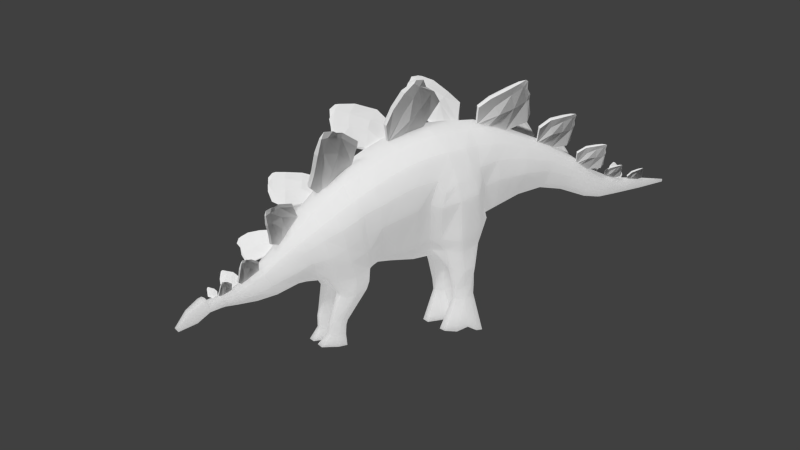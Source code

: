 # Source: stegosaurous.blend  (saved by Blender 2.69.0; exported with 4.5.12 LTS)
import bpy
from mathutils import Matrix  # noqa: F401  (used for matrix-valued properties, if any)

bpy.ops.wm.read_factory_settings(use_empty=True)
scene = bpy.context.scene
scene.name = 'Scene'

# ---- collections
col_collection_1 = bpy.data.collections.new('Collection 1'); scene.collection.children.link(col_collection_1)
col_collection_2 = bpy.data.collections.new('Collection 2'); scene.collection.children.link(col_collection_2)
col_collection_3 = bpy.data.collections.new('Collection 3'); scene.collection.children.link(col_collection_3)
col_collection_3.hide_render = True
col_collection_3.hide_viewport = True

# ---- materials (node trees are filled in below, after node groups)
mat_shiny = bpy.data.materials.new('Shiny')
mat_shiny.alpha_threshold = 0.0
mat_shiny.diffuse_color = (1.0, 0.8782, 0.5668, 1.0)
mat_shiny.roughness = 0.5
mat_shiny.specular_intensity = 0.672
mat_shiny.line_color = (0.0, 0.0, 0.0, 1.0)

# ---- material node trees
mat_shiny.use_nodes = True; mat_shiny.node_tree.nodes.clear()
_N = mat_shiny.node_tree.nodes; _L = mat_shiny.node_tree.links
n0 = _N.new('ShaderNodeOutputMaterial'); n0.name = 'Material Output'; n0.location = (300, 300)
n1 = _N.new('ShaderNodeMixShader'); n1.name = 'Mix Shader'; n1.location = (110, 300)
n2 = _N.new('ShaderNodeSubsurfaceScattering'); n2.name = 'Subsurface Scattering'; n2.location = (-90, 300)
n2.inputs[1].default_value = 1.0
n2.inputs[2].default_value = (1.0, 1.0, 1.0)
n3 = _N.new('ShaderNodeEmission'); n3.name = 'Emission'; n3.location = (-80, 300)
n3.inputs[0].default_value = (0.8, 0.8, 0.8, 1.0)
_L.new(n1.outputs[0], n0.inputs[0])
_L.new(n2.outputs[0], n1.inputs[1])
_L.new(n3.outputs[0], n1.inputs[2])
n0.is_active_output = True

# ---- world
world_world = bpy.data.worlds.new('World'); scene.world = world_world
world_world.color = (0.05088, 0.05088, 0.05088)
world_world.use_sun_shadow = False
world_world.sun_shadow_jitter_overblur = 0.0
world_world.cycles.sampling_method = 'MANUAL'
world_world.cycles.sample_map_resolution = 256

# ---- cameras
cam_camera = bpy.data.cameras.new('Camera')
cam_camera.clip_end = 100.0
cam_camera.lens = 35.0
cam_camera.sensor_width = 32.0
cam_camera.sensor_height = 18.0
cam_camera.ortho_scale = 7.314
cam_camera.dof.focus_distance = 0.0

# ---- meshes
me_cube_002 = bpy.data.meshes.new('Cube.002')
me_cube_002.from_pydata([(0.2961, 2.62, 0.1679), (0.1162, -3.319, -1.3), (0.3717, 2.601, 1.129), (0.07881, -3.237, -1.478), (0.0, 2.598, 1.409), (0.0, 2.623, 0.09427), (0.0, -3.214, -1.526), (0.0, -3.352, -1.228), (0.78, -1.425, 0.2944), (0.5555, -0.8889, -0.9726), (0.0, -0.8319, -1.051), (0.0, -1.553, 0.5709), (0.0, 0.4466, 1.593), (0.2274, 4.065, 0.5763), (0.7795, 0.5464, 1.128), (0.1509, 5.102, 0.2124), (0.0, -3.132, -1.097), (0.0, -2.843, -1.502), (0.1206, -2.898, -1.433), (0.1508, -3.092, -1.173), (0.2048, -2.8, -0.967), (0.1714, -2.537, -1.354), (0.0, -2.468, -1.428), (0.0, -2.853, -0.8932), (0.0, -2.503, -0.526), (0.0, -2.056, -1.268), (0.2786, -2.117, -1.134), (0.3782, -2.466, -0.6019), (0.1266, -3.744, -1.561), (0.544, 1.731, 1.21), (0.0, -3.214, -1.526), (0.1267, -3.757, -1.461), (0.1033, -3.521, -1.353), (0.08163, -3.46, -1.494), (0.0, -3.432, -1.534), (0.0, -3.535, -1.303), (0.0, -3.729, -1.585), (0.0, -3.754, -1.399), (0.1273, -3.888, -1.367), (0.1421, -3.815, -1.345), (0.0, -3.879, -1.355), (0.0, -3.802, -1.33), (0.04274, -4.273, -1.866), (0.0, -4.272, -1.871), (0.04337, -4.315, -1.816), (0.0, -4.314, -1.821), (0.08855, -3.953, -1.74), (0.0, -4.123, -1.54), (0.08918, -4.115, -1.537), (0.0, -3.961, -1.743), (0.0, 6.908, 0.1492), (0.0, 6.91, 0.2003), (0.0, 6.908, 0.202), (0.0, 6.907, 0.1436), (0.0, -1.395, -1.214), (0.6687, -1.948, -0.1047), (0.5222, -1.503, -1.173), (0.0, -2.068, 0.1208), (0.0, 0.8754, 1.628), (0.3196, 3.39, 0.7817), (0.7152, 0.9954, 1.183), (0.1088, 5.491, 0.1636), (0.0, -0.7943, 1.126), (0.8114, -0.6538, 0.7411), (0.4359, -0.245, -0.8025), (0.0, -0.1565, -1.023), (0.3876, 1.711, -0.07893), (0.5916, 1.337, 1.21), (0.0, 1.669, -0.3519), (0.0, 1.252, 1.631), (0.163, 3.96, 0.2088), (0.0, 3.925, 0.1398), (0.1985, 4.112, 0.6981), (0.0, 4.149, 0.8425), (0.0, 4.597, -0.04943), (0.0, 4.765, 0.5131), (0.1569, 4.733, 0.4099), (0.1486, 4.615, 0.007849), (0.0, 3.446, 1.159), (0.255, 3.417, 0.9527), (0.2047, 3.339, 0.301), (0.0, 3.299, 0.2129), (0.0, 5.482, -0.03595), (0.0799, 5.487, 0.007239), (0.0, 5.501, 0.3057), (0.09936, 5.491, 0.2214), (0.0, 4.991, -0.09082), (0.1318, 5.138, 0.3045), (0.0, 5.171, 0.3773), (0.1152, 5.018, -0.04222), (0.5121, 2.609, 0.6016), (0.1616, -3.271, -1.402), (0.8113, -1.186, -0.3306), (0.1953, -2.978, -1.338), (0.2353, -2.652, -1.202), (0.4417, -2.25, -0.9341), (0.8339, -0.433, -0.04311), (0.2344, 4.021, 0.4163), (0.6994, -1.753, -0.679), (0.0, 6.91, 0.1642), (0.0, 6.907, 0.1739), (0.6126, 1.552, 0.4156), (0.1759, 4.665, 0.1886), (0.3163, 3.372, 0.5809), (0.1044, 5.49, 0.09489), (0.1468, 5.071, 0.1135), (0.1075, -3.48, -1.452), (0.378, 1.976, -0.04473), (0.1267, -3.747, -1.527), (0.0, 1.925, -0.1803), (0.0, 1.602, 1.641), (0.6234, 1.876, 0.5235), (0.3355, 2.31, 0.06563), (0.4486, 2.138, 1.196), (0.0, 2.287, -0.0378), (0.0, 2.074, 1.56), (0.5656, 2.227, 0.5558), (0.2188, -2.727, -1.08), (0.407, -2.368, -0.7525), (0.9141, -0.5324, 0.4001), (0.8176, -0.7876, -0.1729), (0.8072, -0.2683, 0.9106), (0.0, 0.3576, -1.047), (0.0, -0.3336, 1.355), (0.1709, -3.045, -1.25), (0.1781, 4.699, 0.3135), (0.1052, -3.502, -1.398), (0.1267, -3.753, -1.491), (0.4368, 0.1516, -0.7023), (0.4, 0.4828, -0.5868), (0.0, 0.7899, -1.0), (0.0, 0.03545, 1.493), (0.7966, 0.1199, 1.038), (0.0, 1.669, -0.3519), (0.0, -1.143, 0.9091), (0.5539, 2.175, 0.9152), (0.8892, 0.2873, 0.6239), (0.9057, -0.1737, 0.5391), (0.7198, -1.878, -0.3285), (0.0, 1.416, -0.7479), (0.7337, 0.2447, 0.1566), (0.0, 1.058, -0.9047), (0.8232, -1.006, 0.5674), (0.423, -0.5704, -0.8423), (0.0, -0.4797, -1.022), (0.8288, -0.05861, 0.08246), (0.6319, 1.803, 0.9084), (0.0, 6.911, 0.1846), (0.0, 6.908, 0.1893), (0.785, 1.281, 0.7965), (0.8225, 1.048, 0.8923), (0.8651, 0.62, 0.8544), (0.8796, -1.309, 0.02251), (0.1368, -3.297, -1.346), (0.4769, 2.624, 0.8947), (0.9112, -0.8936, 0.2332), (0.2404, 2.615, 1.284), (0.1425, 2.615, 0.105), (0.03668, -3.225, -1.503), (0.06413, -3.337, -1.244), (0.1912, -0.8684, -1.008), (0.4576, -1.496, 0.5028), (0.4182, 0.4891, 1.408), (0.08914, -3.107, -1.109), (0.05615, -2.869, -1.47), (0.07977, -2.5, -1.393), (0.1066, -2.836, -0.9215), (0.2072, -2.499, -0.5598), (0.1296, -2.084, -1.206), (0.3191, 1.673, 1.472), (0.1634, 1.971, -0.1285), (0.08024, -3.746, -1.397), (0.03799, -3.445, -1.516), (0.05849, -3.53, -1.316), (0.05893, -3.736, -1.574), (0.06611, -3.808, -1.337), (0.05923, -3.883, -1.36), (0.01989, -4.273, -1.869), (0.02019, -4.315, -1.819), (0.0415, -4.119, -1.538), (0.04121, -3.957, -1.741), (0.4279, -0.7176, 0.9676), (0.2148, -0.1934, -0.937), (0.1743, -1.442, -1.203), (0.3968, -2.002, 0.07843), (0.0, 6.909, 0.1996), (0.3422, 1.286, 1.48), (0.1979, 1.699, -0.2515), (0.3881, 0.921, 1.458), (0.1305, 4.136, 0.7762), (0.07467, 3.947, 0.1582), (0.04062, 5.484, -0.03295), (0.09032, 5.157, 0.3494), (0.1017, 4.752, 0.4675), (0.07475, 4.601, -0.03288), (0.0, 6.908, 0.1462), (0.09868, 3.312, 0.2283), (0.1681, 3.428, 1.072), (0.07378, 5.498, 0.2688), (0.05704, 5.002, -0.07846), (0.0, 6.909, 0.173), (0.03668, -3.225, -1.503), (0.1426, 2.301, -0.003146), (0.2763, 2.093, 1.416), (0.2115, -0.5195, -0.9622), (0.4315, -1.057, 0.7677), (0.103, 0.7211, -0.8753), (0.2431, 0.2757, -0.9132), (0.4253, 0.071, 1.296), (0.132, 1.396, -0.7), (0.1309, 1.022, -0.8609), (0.4263, -0.2884, 1.169), (0.0, 6.909, 0.1884), (0.103, 0.7211, -0.8753), (0.103, 0.7211, -0.8753), (1.0, 0.7477, 0.232), (0.7365, 1.427, 0.3577), (0.9574, 1.166, 0.342), (0.9443, 0.4429, 0.3869), (0.5643, 1.544, -0.1776), (0.8721, 0.4124, 0.1003), (0.8364, 1.307, 0.576), (0.8836, 1.086, 0.6484), (0.969, 0.6769, 0.5557), (0.7543, 1.391, -0.381), (0.4666, 1.714, -0.2361), (0.431, 0.8185, -0.8205), (0.6434, 1.417, -0.6814), (0.4971, 0.6534, -0.582), (0.8055, 0.9302, -0.5912), (0.7137, 1.029, -0.8354), (0.132, 1.396, -0.7), (0.1309, 1.022, -0.8609), (0.103, 0.7211, -0.8753), (0.431, 0.8185, -0.8205), (0.6434, 1.417, -0.6814), (0.132, 1.396, -0.7), (0.1309, 1.022, -0.8609), (0.103, 0.7211, -0.8753), (0.431, 0.8185, -0.8205), (0.6434, 1.417, -0.6814), (0.5265, -0.9296, -1.362), (0.2268, 1.48, -1.741), (0.2262, 1.274, -1.829), (0.2875, 1.11, -1.844), (0.4164, 1.112, -1.84), (0.4695, 1.483, -1.739), (0.5079, 1.276, -1.83), (0.1027, 1.633, -2.462), (0.04847, 1.322, -2.385), (0.2263, 0.8902, -2.468), (0.4084, 0.8929, -2.461), (0.6255, 1.635, -2.467), (0.5733, 1.322, -2.384), (0.2869, 1.085, -1.625), (0.2305, 1.228, -1.624), (0.4916, 1.23, -1.623), (0.424, 1.082, -1.625), (0.4677, 1.484, -1.516), (0.2818, 1.469, -1.52), (0.2705, 1.007, -1.235), (0.6332, 1.15, -1.23), (0.453, 1.478, -1.128), (0.1966, 1.491, -1.122), (0.1957, 1.216, -1.222), (0.4427, 0.9773, -1.233), (0.0, 0.7263, 1.615), (0.7375, 0.8393, 1.164), (0.0, 1.291, -0.8024), (0.82, 0.9069, 0.9046), (0.3986, 0.7708, 1.441), (0.1316, 1.266, -0.7559), (0.9722, 1.021, 0.3038), (0.9133, 0.9441, 0.6162), (0.6681, 1.282, -0.7345), (0.7721, 1.23, -0.4512), (0.1316, 1.266, -0.7559), (0.6681, 1.282, -0.7345), (0.1316, 1.266, -0.7559), (0.6681, 1.282, -0.7345), (0.2266, 1.408, -1.771), (0.5076, 1.409, -1.772), (0.1024, 1.495, -2.462), (0.6258, 1.496, -2.465), (0.5368, 1.389, -1.553), (0.2309, 1.385, -1.556), (0.6336, 1.378, -1.163), (0.1963, 1.395, -1.157), (0.5203, 1.105, -2.471), (0.4527, 1.194, -1.836), (0.1649, 1.156, -2.445), (0.2543, 1.199, -1.836), (0.6152, -1.191, -1.092), (0.0, -1.113, -1.15), (0.0, -1.817, 0.3579), (0.734, -1.683, 0.1062), (0.7736, -1.468, -0.5128), (0.8453, -1.592, -0.153), (0.4288, -1.743, 0.3057), (0.1824, -1.155, -1.13), (0.0, -2.292, -0.2119), (0.5193, -2.215, -0.3604), (0.0, -1.746, -1.228), (0.3249, -1.834, -1.1), (0.5429, -2.01, -0.7793), (0.5579, -2.13, -0.5466), (0.2993, -2.258, -0.2498), (0.1512, -1.774, -1.205), (0.6318, -1.639, -0.8894), (0.6566, -0.699, -0.446), (0.7141, -1.035, -0.6185), (0.4285, -1.918, -0.9475), (0.717, -1.35, -0.7838), (0.0, -2.174, -0.0376), (0.5976, -2.075, -0.2264), (0.0, -1.565, -1.235), (0.4481, -1.661, -1.138), (0.6249, -1.876, -0.7268), (0.6525, -1.998, -0.4323), (0.3503, -2.124, -0.07786), (0.1631, -1.601, -1.204), (0.5363, -1.77, -0.9278), (0.0, -1.474, 0.6451), (0.7952, -1.323, 0.3696), (0.5324, -0.8301, -0.9339), (0.0, -0.7759, -1.015), (0.7717, -1.085, -0.3143), (0.8764, -1.211, 0.09061), (0.4256, -1.398, 0.58), (0.2017, -0.8033, -0.9793), (0.6806, -0.9652, -0.6157), (0.4627, -1.297, -1.498), (0.2449, -0.9136, -1.319), (0.1944, -1.249, -1.453), (0.5483, -1.165, -1.464), (0.2146, -1.137, -1.409), (0.4135, -1.42, -1.457), (0.1859, -1.374, -1.452), (0.3491, -1.216, -1.963), (0.3359, -1.46, -1.963), (0.2119, -1.213, -1.944), (0.2041, -1.442, -1.948), (0.3686, -1.339, -1.978), (0.2057, -1.33, -1.954), (0.3163, -1.51, -1.919), (0.2044, -1.509, -1.924), (0.3129, -1.23, -2.248), (0.296, -1.481, -2.245), (0.1757, -1.231, -2.246), (0.1644, -1.481, -2.246), (0.3305, -1.373, -2.268), (0.1677, -1.369, -2.267), (0.2755, -1.538, -2.235), (0.1638, -1.54, -2.231), (0.3308, -1.206, -2.461), (0.3033, -1.567, -2.459), (0.1073, -1.206, -2.46), (0.08892, -1.56, -2.452), (0.3595, -1.392, -2.461), (0.09427, -1.391, -2.459), (0.2699, -1.697, -2.457), (0.08791, -1.699, -2.452), (0.19, -1.536, -2.027), (0.3019, -1.535, -2.025), (0.1901, -1.471, -2.047), (0.3218, -1.483, -2.057), (0.1923, -1.36, -2.059), (0.1991, -1.235, -2.044), (0.3551, -1.367, -2.074), (0.3363, -1.237, -2.058), (0.1786, -1.447, -1.372), (0.4247, -1.497, -1.354), (0.188, -1.311, -1.373), (0.4818, -1.363, -1.393), (0.2043, -1.142, -1.319), (0.2276, -0.8621, -1.194), (0.5699, -1.174, -1.344), (0.5358, -0.8878, -1.221), (0.03907, 6.231, 0.07271), (0.0, 6.228, 0.04617), (0.0, 6.238, 0.2645), (0.04954, 6.235, 0.2182), (0.05224, 6.233, 0.1287), (0.05461, 6.235, 0.1778), (0.01794, 6.229, 0.04932), (0.03577, 6.237, 0.2432)], [], [(97, 70, 77, 102), (163, 16, 7, 159), (202, 157, 0, 112), (124, 19, 1, 153), (203, 156, 4, 115), (330, 310, 9, 324), (166, 23, 16, 163), (208, 162, 12, 131), (165, 21, 18, 164), (164, 18, 3, 158), (168, 26, 21, 165), (167, 24, 23, 166), (117, 20, 19, 124), (306, 300, 24, 167), (307, 303, 26, 168), (118, 27, 20, 117), (305, 301, 27, 118), (179, 47, 45, 178), (175, 41, 40, 176), (172, 33, 28, 174), (173, 35, 37, 171), (159, 7, 35, 173), (33, 106, 108, 28), (171, 37, 41, 175), (116, 111, 107, 112), (126, 153, 1, 32), (28, 108, 127, 31, 39, 38), (177, 42, 44, 178), (46, 48, 44, 42), (180, 46, 42, 177), (176, 40, 47, 179), (28, 38, 48, 46), (174, 28, 46, 180), (205, 181, 62, 134), (298, 294, 57, 184), (204, 182, 64, 143), (111, 101, 66, 107), (373, 371, 336, 331), (297, 295, 55, 138), (145, 96, 64, 128), (188, 186, 69, 58), (270, 188, 58, 266), (196, 81, 71, 190), (189, 72, 76, 193), (103, 80, 70, 97), (197, 79, 72, 189), (190, 71, 74, 194), (384, 379, 53, 195), (199, 86, 82, 191), (156, 2, 79, 197), (382, 378, 50, 99), (90, 0, 80, 103), (157, 5, 81, 196), (200, 99, 50, 195), (385, 381, 51, 185), (192, 87, 85, 198), (105, 89, 83, 104), (193, 76, 87, 192), (102, 77, 89, 105), (194, 74, 86, 199), (13, 97, 102, 125), (18, 93, 91, 3), (327, 152, 92, 326), (21, 94, 93, 18), (26, 95, 94, 21), (303, 311, 304, 95, 26), (146, 149, 101, 111), (292, 312, 308, 56), (137, 119, 96, 145), (59, 103, 97, 13), (383, 382, 99, 147), (154, 90, 103, 59), (212, 147, 99, 200), (15, 105, 104, 61), (125, 102, 105, 15), (135, 146, 111, 116), (126, 32, 31, 127), (91, 106, 33, 3), (6, 158, 3, 201, 30), (201, 3, 33, 172), (186, 169, 110, 69), (187, 170, 107, 66), (170, 202, 112, 107), (169, 203, 115, 110), (90, 116, 112, 0), (154, 135, 116, 90), (96, 120, 309, 143, 64), (181, 211, 123, 62), (119, 155, 120, 96), (328, 205, 134, 322), (211, 208, 131, 123), (151, 136, 218, 223), (214, 210, 213), (207, 206, 129, 128), (140, 129, 228, 220), (182, 207, 128, 64), (129, 214, 213), (329, 204, 143, 324), (93, 124, 153, 91), (129, 206, 214), (94, 117, 124, 93), (95, 118, 117, 94), (304, 305, 118, 95), (106, 91, 153, 126), (296, 297, 138, 98), (72, 13, 125, 76), (323, 8, 152, 327), (267, 14, 151, 269), (29, 67, 149, 146), (121, 63, 119, 137), (67, 60, 150, 149), (79, 59, 13, 72), (381, 383, 147, 51), (2, 154, 59, 79), (185, 51, 147, 212), (87, 15, 61, 85), (76, 125, 15, 87), (113, 29, 146, 135), (106, 126, 127, 108), (2, 113, 135, 154), (63, 142, 155, 119), (14, 132, 136, 151), (132, 121, 137, 136), (19, 163, 159, 1), (114, 5, 157, 202), (113, 2, 156, 203), (20, 166, 163, 19), (132, 14, 162, 208), (22, 165, 164, 17), (17, 164, 158, 6), (25, 168, 165, 22), (27, 167, 166, 20), (301, 306, 167, 27), (302, 307, 168, 25), (48, 179, 178, 44), (39, 175, 176, 38), (34, 172, 174, 36), (32, 173, 171, 31), (1, 159, 173, 32), (31, 171, 175, 39), (43, 177, 178, 45), (49, 180, 177, 43), (38, 176, 179, 48), (36, 174, 180, 49), (142, 63, 181, 205), (295, 298, 184, 55), (144, 65, 182, 204), (293, 299, 183, 54), (60, 67, 186, 188), (267, 60, 188, 270), (80, 196, 190, 70), (73, 189, 193, 75), (78, 197, 189, 73), (70, 190, 194, 77), (378, 384, 195, 50), (89, 199, 191, 83), (4, 156, 197, 78), (0, 157, 196, 80), (100, 200, 195, 53), (380, 385, 185, 52), (88, 192, 198, 84), (75, 193, 192, 88), (77, 194, 199, 89), (148, 212, 200, 100), (30, 201, 172, 34), (67, 29, 169, 186), (68, 109, 170, 187), (109, 114, 202, 170), (29, 113, 203, 169), (63, 121, 211, 181), (323, 142, 205, 328), (121, 132, 208, 211), (65, 122, 207, 182), (268, 139, 209, 271), (325, 144, 204, 329), (130, 141, 210, 206), (52, 185, 212, 148), (139, 133, 187, 209), (149, 150, 222, 221), (122, 130, 206, 207), (68, 187, 133), (206, 210, 214), (272, 215, 229, 275), (129, 213, 226, 228), (273, 223, 215, 272), (221, 222, 217, 216), (226, 230, 229, 228), (274, 227, 224, 275), (216, 217, 224, 219), (227, 225, 219, 224), (269, 151, 223, 273), (209, 187, 225, 227), (66, 101, 216, 219), (101, 149, 221, 216), (223, 218, 220, 215), (136, 137, 145, 140), (140, 145, 128, 129), (136, 140, 220, 218), (215, 220, 228, 229), (213, 210, 232, 233), (187, 66, 225), (66, 219, 225), (233, 232, 237, 238), (209, 227, 235, 231), (271, 209, 231, 276), (226, 213, 233, 234), (256, 257, 245, 289, 247), (254, 255, 243, 291, 244), (231, 235, 240, 236), (276, 231, 236, 278), (234, 233, 238, 239), (247, 289, 288, 253), (244, 291, 290, 250), (284, 256, 247, 281), (259, 258, 246, 242), (285, 259, 242, 280), (257, 254, 244, 245), (250, 290, 249, 253, 288, 251), (282, 248, 252, 283), (281, 247, 253, 283), (242, 246, 252, 248), (280, 242, 248, 282), (245, 244, 250, 251), (261, 265, 257, 256), (260, 264, 255, 254), (286, 261, 256, 284), (263, 262, 258, 259), (287, 263, 259, 285), (265, 260, 254, 257), (374, 375, 332, 335), (238, 237, 264, 260), (331, 336, 344, 339), (236, 240, 262, 263), (278, 236, 263, 287), (239, 238, 260, 265), (162, 270, 266, 12), (60, 267, 269, 150), (14, 267, 270, 162), (141, 268, 271, 210), (217, 272, 275, 224), (222, 273, 272, 217), (230, 274, 275, 229), (150, 269, 273, 222), (227, 274, 277, 235), (210, 271, 276, 232), (235, 277, 279, 240), (232, 276, 278, 237), (258, 284, 281, 246), (255, 285, 280, 243), (249, 282, 283, 253), (246, 281, 283, 252), (243, 280, 282, 249), (262, 286, 284, 258), (264, 287, 285, 255), (240, 279, 286, 262), (237, 278, 287, 264), (289, 245, 251, 288), (291, 243, 249, 290), (161, 11, 294, 298), (370, 372, 333, 337), (152, 8, 295, 297), (9, 310, 312, 292), (92, 152, 297, 296), (8, 161, 298, 295), (10, 160, 299, 293), (319, 313, 300, 306), (320, 316, 303, 307), (318, 314, 301, 305), (316, 321, 311, 303), (317, 318, 305, 304), (314, 319, 306, 301), (315, 320, 307, 302), (326, 92, 310, 330), (312, 296, 98, 308), (310, 92, 296, 312), (321, 317, 304, 311), (184, 57, 313, 319), (371, 370, 337, 336), (138, 55, 314, 318), (56, 308, 321, 316), (98, 138, 318, 317), (55, 184, 319, 314), (54, 183, 320, 315), (308, 98, 317, 321), (309, 330, 324, 143), (155, 327, 326, 120), (161, 328, 322, 11), (160, 329, 324, 9), (142, 323, 327, 155), (8, 323, 328, 161), (10, 325, 329, 160), (120, 326, 330, 309), (230, 226, 234), (337, 333, 341, 345), (274, 230, 277), (336, 337, 345, 344), (230, 239, 265, 261), (279, 230, 261, 286), (230, 234, 239), (277, 230, 279), (376, 373, 331, 334), (372, 374, 335, 333), (377, 376, 334, 241), (375, 377, 241, 332), (365, 363, 352, 347), (362, 364, 349, 353), (363, 362, 353, 352), (335, 332, 340, 343), (334, 331, 339, 342), (332, 241, 338, 340), (241, 334, 342, 338), (333, 335, 343, 341), (347, 352, 360, 355), (353, 349, 357, 361), (352, 353, 361, 360), (366, 367, 348, 351), (368, 365, 347, 350), (367, 369, 346, 348), (369, 368, 350, 346), (364, 366, 351, 349), (357, 355, 360, 361), (356, 354, 358, 359), (359, 358, 355, 357), (351, 348, 356, 359), (350, 347, 355, 358), (348, 346, 354, 356), (346, 350, 358, 354), (349, 351, 359, 357), (339, 344, 363, 365), (345, 341, 364, 362), (344, 345, 362, 363), (343, 340, 367, 366), (342, 339, 365, 368), (340, 338, 369, 367), (338, 342, 368, 369), (341, 343, 366, 364), (56, 316, 371, 373), (299, 160, 375, 374), (320, 183, 372, 370), (316, 320, 370, 371), (292, 56, 373, 376), (183, 299, 374, 372), (9, 292, 376, 377), (160, 9, 377, 375), (191, 82, 379, 384), (104, 83, 378, 382), (198, 85, 381, 385), (61, 104, 382, 383), (85, 61, 383, 381), (83, 191, 384, 378), (84, 198, 385, 380)])
me_cube_002.materials.append(mat_shiny)
me_cube_002.use_remesh_preserve_volume = False
me_cube_002.use_remesh_preserve_attributes = False
me_cube_002.use_mirror_vertex_groups = False
me_cube_002.update()
me_cube_022 = bpy.data.meshes.new('Cube.022')
me_cube_022.from_pydata([(0.0614, -0.6079, -0.3458), (0.06801, 0.2983, -0.5364), (0.09077, -0.3455, -0.6737), (0.1147, -0.6178, -0.3438), (-0.009867, -0.5747, 0.1476), (-0.04993, 0.4723, 0.439), (0.07074, -0.5743, 0.1481), (-0.07828, 0.1375, 0.3995), (0.05886, -0.344, -0.6589), (-0.005034, 0.1209, 0.4253), (0.1197, -0.3535, -0.666), (0.06069, -0.6764, -0.2766), (0.05792, -0.6815, -0.2456), (-0.04983, 0.5296, 0.3541), (-0.005427, 0.4294, -0.1211), (0.122, -0.6984, -0.2525), (0.1181, -0.6889, -0.2802), (-0.08168, 0.1771, 0.2619), (-0.07634, 0.1914, -0.1697), (0.0285, 0.1661, 0.2563), (0.0745, 0.1849, -0.05656), (-0.04915, 0.5318, 0.3565), (-0.07795, 0.3966, 0.4355), (0.05102, -0.4815, -0.5035), (0.002985, -0.2205, 0.3636), (-0.06951, -0.2218, 0.3627), (0.1128, -0.4833, -0.5058), (0.0701, -0.1874, 0.1511), (0.08996, -0.1554, -0.04571), (-0.06893, -0.1973, 0.1581), (-0.06952, -0.153, -0.17), (-0.03876, -0.2271, 0.3919), (-0.03878, -0.2271, 0.3919), (-0.03951, 0.1281, 0.4237), (-0.03955, 0.1281, 0.4237), (0.03115, -0.5846, 0.1675), (0.08888, -0.712, -0.2344), (0.0336, 0.2072, -0.6059), (-0.07453, 0.437, 0.3436), (-0.04051, 0.3873, -0.1082), (-0.03952, 0.1281, 0.4237), (0.0218, 0.4173, -0.1203), (-0.04814, 0.4008, 0.4435), (-0.04813, 0.4008, 0.4435), (0.07792, 0.208, -0.6047), (-0.02633, 0.4066, 0.437), (0.05836, 0.2144, -0.6317), (-0.006837, 0.3984, 0.341), (-0.03946, 0.5381, 0.1601), (-0.003194, 0.5431, 0.16), (-0.01567, 0.5409, 0.1833), (-0.01582, 0.5413, 0.1814)], [], [(39, 14, 1, 37), (28, 16, 3, 26), (16, 11, 0, 3), (9, 45, 43, 33), (30, 18, 8, 23), (23, 8, 2, 10, 26), (31, 34, 7, 25, 32), (17, 38, 39, 18), (5, 22, 42), (7, 22, 38, 17), (22, 5, 13, 38), (39, 38, 48, 14), (24, 6, 15, 27), (27, 15, 16, 28), (35, 4, 12, 36), (15, 36, 12, 11, 16), (25, 7, 17, 29), (29, 17, 18, 30), (5, 21, 13), (45, 9, 19, 47), (44, 10, 2, 46), (20, 28, 26, 10), (11, 30, 23, 0), (0, 23, 26, 3), (35, 32, 25, 4), (9, 24, 27, 19), (19, 27, 28, 20), (4, 25, 29, 12), (12, 29, 30, 11), (6, 24, 31, 32, 35), (24, 9, 33, 40, 34, 31), (37, 1, 46), (6, 35, 36, 15), (18, 39, 37, 8), (8, 37, 46, 2), (50, 14, 51), (45, 5, 43), (5, 45, 47, 21), (47, 19, 20, 41), (1, 44, 46), (22, 7, 34, 42), (14, 41, 44, 1), (47, 41, 14, 49), (41, 20, 10, 44), (50, 49, 14), (48, 51, 14), (21, 47, 49, 50), (38, 13, 51, 48), (21, 50, 51, 13)])
me_cube_022.use_remesh_preserve_volume = False
me_cube_022.use_remesh_preserve_attributes = False
me_cube_022.use_mirror_vertex_groups = False
me_cube_022.update()
me_cube_021 = bpy.data.meshes.new('Cube.021')
me_cube_021.from_pydata([(0.0614, -0.6079, -0.3458), (0.07976, 0.4671, -0.4728), (0.09077, -0.3455, -0.6737), (0.1147, -0.6178, -0.3438), (-0.009867, -0.5747, 0.1476), (-0.04993, 0.4723, 0.439), (0.07074, -0.5743, 0.1481), (-0.07828, 0.1375, 0.3995), (0.05886, -0.344, -0.6589), (-0.005034, 0.1209, 0.4253), (0.1197, -0.3535, -0.666), (0.06069, -0.6764, -0.2766), (0.05792, -0.6815, -0.2456), (-0.04983, 0.5296, 0.3541), (0.01846, 0.5455, -0.1492), (0.122, -0.6984, -0.2525), (0.1181, -0.6889, -0.2802), (-0.08168, 0.1771, 0.2619), (-0.07634, 0.1914, -0.1697), (0.0285, 0.1661, 0.2563), (0.0745, 0.1849, -0.05656), (-0.04915, 0.5318, 0.3565), (-0.07795, 0.3966, 0.4355), (0.05102, -0.4815, -0.5035), (0.002985, -0.2205, 0.3636), (-0.06951, -0.2218, 0.3627), (0.1128, -0.4833, -0.5058), (0.0701, -0.1874, 0.1511), (0.08996, -0.1554, -0.04571), (-0.06893, -0.1973, 0.1581), (-0.06952, -0.153, -0.17), (-0.03876, -0.2271, 0.3919), (-0.03878, -0.2271, 0.3919), (-0.03951, 0.1281, 0.4237), (-0.03955, 0.1281, 0.4237), (0.03115, -0.5846, 0.1675), (0.08888, -0.712, -0.2344), (0.04535, 0.376, -0.5423), (-0.07453, 0.437, 0.3436), (-0.01662, 0.5034, -0.1363), (-0.03952, 0.1281, 0.4237), (0.04568, 0.5334, -0.1484), (-0.04814, 0.4008, 0.4435), (-0.04813, 0.4008, 0.4435), (0.08967, 0.3767, -0.5411), (-0.02633, 0.4066, 0.437), (0.07011, 0.3831, -0.568), (-0.006837, 0.3984, 0.341), (-0.03946, 0.5381, 0.1601), (-0.003194, 0.5431, 0.16), (-0.01567, 0.5409, 0.1833), (-0.01582, 0.5413, 0.1814)], [], [(39, 14, 1, 37), (28, 16, 3, 26), (16, 11, 0, 3), (9, 45, 43, 33), (30, 18, 8, 23), (23, 8, 2, 10, 26), (31, 34, 7, 25, 32), (17, 38, 39, 18), (5, 22, 42), (7, 22, 38, 17), (22, 5, 13, 38), (39, 38, 48, 14), (24, 6, 15, 27), (27, 15, 16, 28), (35, 4, 12, 36), (15, 36, 12, 11, 16), (25, 7, 17, 29), (29, 17, 18, 30), (5, 21, 13), (45, 9, 19, 47), (44, 10, 2, 46), (20, 28, 26, 10), (11, 30, 23, 0), (0, 23, 26, 3), (35, 32, 25, 4), (9, 24, 27, 19), (19, 27, 28, 20), (4, 25, 29, 12), (12, 29, 30, 11), (6, 24, 31, 32, 35), (24, 9, 33, 40, 34, 31), (37, 1, 46), (6, 35, 36, 15), (18, 39, 37, 8), (8, 37, 46, 2), (50, 14, 51), (45, 5, 43), (5, 45, 47, 21), (47, 19, 20, 41), (1, 44, 46), (22, 7, 34, 42), (14, 41, 44, 1), (47, 41, 14, 49), (41, 20, 10, 44), (50, 49, 14), (48, 51, 14), (21, 47, 49, 50), (38, 13, 51, 48), (21, 50, 51, 13)])
me_cube_021.use_remesh_preserve_volume = False
me_cube_021.use_remesh_preserve_attributes = False
me_cube_021.use_mirror_vertex_groups = False
me_cube_021.update()
me_cube_020 = bpy.data.meshes.new('Cube.020')
me_cube_020.from_pydata([(0.0614, -0.6079, -0.3458), (0.07976, 0.4671, -0.4728), (0.09077, -0.3455, -0.6737), (0.1147, -0.6178, -0.3438), (-0.009867, -0.5747, 0.1476), (-0.04993, 0.4723, 0.439), (0.07074, -0.5743, 0.1481), (-0.07828, 0.1375, 0.3995), (0.05886, -0.344, -0.6589), (-0.005034, 0.1209, 0.4253), (0.1197, -0.3535, -0.666), (0.06069, -0.6764, -0.2766), (0.05792, -0.6815, -0.2456), (-0.04983, 0.5296, 0.3541), (0.01846, 0.5455, -0.1492), (0.122, -0.6984, -0.2525), (0.1181, -0.6889, -0.2802), (-0.08168, 0.1771, 0.2619), (-0.07634, 0.1914, -0.1697), (0.0285, 0.1661, 0.2563), (0.0745, 0.1849, -0.05656), (-0.04915, 0.5318, 0.3565), (-0.07795, 0.3966, 0.4355), (0.05102, -0.4815, -0.5035), (0.002985, -0.2205, 0.3636), (-0.06951, -0.2218, 0.3627), (0.1128, -0.4833, -0.5058), (0.0701, -0.1874, 0.1511), (0.08996, -0.1554, -0.04571), (-0.06893, -0.1973, 0.1581), (-0.06952, -0.153, -0.17), (-0.03876, -0.2271, 0.3919), (-0.03878, -0.2271, 0.3919), (-0.03951, 0.1281, 0.4237), (-0.03955, 0.1281, 0.4237), (0.03115, -0.5846, 0.1675), (0.08888, -0.712, -0.2344), (0.04535, 0.376, -0.5423), (-0.07453, 0.437, 0.3436), (-0.01662, 0.5034, -0.1363), (-0.03952, 0.1281, 0.4237), (0.04568, 0.5334, -0.1484), (-0.04814, 0.4008, 0.4435), (-0.04813, 0.4008, 0.4435), (0.08967, 0.3767, -0.5411), (-0.02633, 0.4066, 0.437), (0.07011, 0.3831, -0.568), (-0.006837, 0.3984, 0.341), (-0.03946, 0.5381, 0.1601), (-0.003194, 0.5431, 0.16), (-0.01567, 0.5409, 0.1833), (-0.01582, 0.5413, 0.1814)], [], [(39, 14, 1, 37), (28, 16, 3, 26), (16, 11, 0, 3), (9, 45, 43, 33), (30, 18, 8, 23), (23, 8, 2, 10, 26), (31, 34, 7, 25, 32), (17, 38, 39, 18), (5, 22, 42), (7, 22, 38, 17), (22, 5, 13, 38), (39, 38, 48, 14), (24, 6, 15, 27), (27, 15, 16, 28), (35, 4, 12, 36), (15, 36, 12, 11, 16), (25, 7, 17, 29), (29, 17, 18, 30), (5, 21, 13), (45, 9, 19, 47), (44, 10, 2, 46), (20, 28, 26, 10), (11, 30, 23, 0), (0, 23, 26, 3), (35, 32, 25, 4), (9, 24, 27, 19), (19, 27, 28, 20), (4, 25, 29, 12), (12, 29, 30, 11), (6, 24, 31, 32, 35), (24, 9, 33, 40, 34, 31), (37, 1, 46), (6, 35, 36, 15), (18, 39, 37, 8), (8, 37, 46, 2), (50, 14, 51), (45, 5, 43), (5, 45, 47, 21), (47, 19, 20, 41), (1, 44, 46), (22, 7, 34, 42), (14, 41, 44, 1), (47, 41, 14, 49), (41, 20, 10, 44), (50, 49, 14), (48, 51, 14), (21, 47, 49, 50), (38, 13, 51, 48), (21, 50, 51, 13)])
me_cube_020.use_remesh_preserve_volume = False
me_cube_020.use_remesh_preserve_attributes = False
me_cube_020.use_mirror_vertex_groups = False
me_cube_020.update()
me_cube_019 = bpy.data.meshes.new('Cube.019')
me_cube_019.from_pydata([(0.0614, -0.6079, -0.3458), (0.07976, 0.4671, -0.4728), (0.09077, -0.3455, -0.6737), (0.1147, -0.6178, -0.3438), (-0.009867, -0.5747, 0.1476), (-0.04993, 0.4723, 0.439), (0.07074, -0.5743, 0.1481), (-0.07828, 0.1375, 0.3995), (0.05886, -0.344, -0.6589), (-0.005034, 0.1209, 0.4253), (0.1197, -0.3535, -0.666), (0.06069, -0.6764, -0.2766), (0.05792, -0.6815, -0.2456), (-0.04983, 0.5296, 0.3541), (0.01846, 0.5455, -0.1492), (0.122, -0.6984, -0.2525), (0.1181, -0.6889, -0.2802), (-0.08168, 0.1771, 0.2619), (-0.07634, 0.1914, -0.1697), (0.0285, 0.1661, 0.2563), (0.0745, 0.1849, -0.05656), (-0.04915, 0.5318, 0.3565), (-0.07795, 0.3966, 0.4355), (0.05102, -0.4815, -0.5035), (0.002985, -0.2205, 0.3636), (-0.06951, -0.2218, 0.3627), (0.1128, -0.4833, -0.5058), (0.0701, -0.1874, 0.1511), (0.08996, -0.1554, -0.04571), (-0.06893, -0.1973, 0.1581), (-0.06952, -0.153, -0.17), (-0.03876, -0.2271, 0.3919), (-0.03878, -0.2271, 0.3919), (-0.03951, 0.1281, 0.4237), (-0.03955, 0.1281, 0.4237), (0.03115, -0.5846, 0.1675), (0.08888, -0.712, -0.2344), (0.04535, 0.376, -0.5423), (-0.07453, 0.437, 0.3436), (-0.01662, 0.5034, -0.1363), (-0.03952, 0.1281, 0.4237), (0.04568, 0.5334, -0.1484), (-0.04814, 0.4008, 0.4435), (-0.04813, 0.4008, 0.4435), (0.08967, 0.3767, -0.5411), (-0.02633, 0.4066, 0.437), (0.07011, 0.3831, -0.568), (-0.006837, 0.3984, 0.341), (-0.03946, 0.5381, 0.1601), (-0.003194, 0.5431, 0.16), (-0.01567, 0.5409, 0.1833), (-0.01582, 0.5413, 0.1814)], [], [(39, 14, 1, 37), (28, 16, 3, 26), (16, 11, 0, 3), (9, 45, 43, 33), (30, 18, 8, 23), (23, 8, 2, 10, 26), (31, 34, 7, 25, 32), (17, 38, 39, 18), (5, 22, 42), (7, 22, 38, 17), (22, 5, 13, 38), (39, 38, 48, 14), (24, 6, 15, 27), (27, 15, 16, 28), (35, 4, 12, 36), (15, 36, 12, 11, 16), (25, 7, 17, 29), (29, 17, 18, 30), (5, 21, 13), (45, 9, 19, 47), (44, 10, 2, 46), (20, 28, 26, 10), (11, 30, 23, 0), (0, 23, 26, 3), (35, 32, 25, 4), (9, 24, 27, 19), (19, 27, 28, 20), (4, 25, 29, 12), (12, 29, 30, 11), (6, 24, 31, 32, 35), (24, 9, 33, 40, 34, 31), (37, 1, 46), (6, 35, 36, 15), (18, 39, 37, 8), (8, 37, 46, 2), (50, 14, 51), (45, 5, 43), (5, 45, 47, 21), (47, 19, 20, 41), (1, 44, 46), (22, 7, 34, 42), (14, 41, 44, 1), (47, 41, 14, 49), (41, 20, 10, 44), (50, 49, 14), (48, 51, 14), (21, 47, 49, 50), (38, 13, 51, 48), (21, 50, 51, 13)])
me_cube_019.use_remesh_preserve_volume = False
me_cube_019.use_remesh_preserve_attributes = False
me_cube_019.use_mirror_vertex_groups = False
me_cube_019.update()
me_cube_018 = bpy.data.meshes.new('Cube.018')
me_cube_018.from_pydata([(0.05743, -0.5508, -0.3389), (0.04707, 0.4553, -0.2897), (0.07752, -0.2442, -0.6272), (0.1107, -0.5607, -0.3369), (-0.0336, -0.5235, 0.2649), (-0.04993, 0.4723, 0.439), (0.047, -0.5231, 0.2653), (-0.07828, 0.1375, 0.3995), (0.04561, -0.2427, -0.6124), (-0.005034, 0.1209, 0.4253), (0.1065, -0.2522, -0.6196), (0.05672, -0.6193, -0.2697), (0.05395, -0.6245, -0.2387), (-0.04983, 0.5296, 0.3541), (-0.0009932, 0.4906, -0.02777), (0.118, -0.6414, -0.2456), (0.1141, -0.6318, -0.2733), (-0.08168, 0.1771, 0.2619), (-0.06585, 0.1978, -0.04628), (0.0285, 0.1661, 0.2563), (0.0745, 0.1849, -0.05656), (-0.04915, 0.5318, 0.3565), (-0.07795, 0.3966, 0.4355), (0.04706, -0.4245, -0.4965), (0.009829, -0.2208, 0.326), (-0.06266, -0.2221, 0.3251), (0.1088, -0.4263, -0.4988), (0.0701, -0.1874, 0.1511), (0.08996, -0.1554, -0.04571), (-0.06893, -0.1973, 0.1581), (-0.05903, -0.1466, -0.04657), (-0.03192, -0.2273, 0.3543), (-0.03194, -0.2273, 0.3543), (-0.03951, 0.1281, 0.4237), (-0.03955, 0.1281, 0.4237), (0.007415, -0.5333, 0.2848), (0.08492, -0.6549, -0.2275), (0.01266, 0.3642, -0.3592), (-0.07453, 0.437, 0.3436), (-0.03607, 0.4485, -0.01487), (-0.03952, 0.1281, 0.4237), (0.02623, 0.4785, -0.02693), (-0.04814, 0.4008, 0.4435), (-0.04813, 0.4008, 0.4435), (0.05698, 0.3649, -0.358), (-0.02633, 0.4066, 0.437), (0.03742, 0.3713, -0.385), (-0.006837, 0.3984, 0.341), (-0.03991, 0.4954, 0.1738), (-0.003641, 0.5004, 0.1736), (-0.01612, 0.4982, 0.1969), (-0.01627, 0.4986, 0.195)], [], [(39, 14, 1, 37), (28, 16, 3, 26), (16, 11, 0, 3), (9, 45, 43, 33), (30, 18, 8, 23), (23, 8, 2, 10, 26), (31, 34, 7, 25, 32), (17, 38, 39, 18), (5, 22, 42), (7, 22, 38, 17), (22, 5, 13, 38), (39, 38, 48, 14), (24, 6, 15, 27), (27, 15, 16, 28), (35, 4, 12, 36), (15, 36, 12, 11, 16), (25, 7, 17, 29), (29, 17, 18, 30), (5, 21, 13), (45, 9, 19, 47), (44, 10, 2, 46), (20, 28, 26, 10), (11, 30, 23, 0), (0, 23, 26, 3), (35, 32, 25, 4), (9, 24, 27, 19), (19, 27, 28, 20), (4, 25, 29, 12), (12, 29, 30, 11), (6, 24, 31, 32, 35), (24, 9, 33, 40, 34, 31), (37, 1, 46), (6, 35, 36, 15), (18, 39, 37, 8), (8, 37, 46, 2), (50, 14, 51), (45, 5, 43), (5, 45, 47, 21), (47, 19, 20, 41), (1, 44, 46), (22, 7, 34, 42), (14, 41, 44, 1), (47, 41, 14, 49), (41, 20, 10, 44), (50, 49, 14), (48, 51, 14), (21, 47, 49, 50), (38, 13, 51, 48), (21, 50, 51, 13)])
me_cube_018.use_remesh_preserve_volume = False
me_cube_018.use_remesh_preserve_attributes = False
me_cube_018.use_mirror_vertex_groups = False
me_cube_018.update()
me_cube_017 = bpy.data.meshes.new('Cube.017')
me_cube_017.from_pydata([(0.05743, -0.5508, -0.3389), (0.04707, 0.4553, -0.2897), (0.07752, -0.2442, -0.6272), (0.1107, -0.5607, -0.3369), (-0.0336, -0.5235, 0.2649), (-0.04993, 0.4723, 0.439), (0.047, -0.5231, 0.2653), (-0.07828, 0.1375, 0.3995), (0.04561, -0.2427, -0.6124), (-0.005034, 0.1209, 0.4253), (0.1065, -0.2522, -0.6196), (0.05672, -0.6193, -0.2697), (0.05395, -0.6245, -0.2387), (-0.04983, 0.5296, 0.3541), (-0.0009932, 0.4906, -0.02777), (0.118, -0.6414, -0.2456), (0.1141, -0.6318, -0.2733), (-0.08168, 0.1771, 0.2619), (-0.06585, 0.1978, -0.04628), (0.0285, 0.1661, 0.2563), (0.0745, 0.1849, -0.05656), (-0.04915, 0.5318, 0.3565), (-0.07795, 0.3966, 0.4355), (0.04706, -0.4245, -0.4965), (0.009829, -0.2208, 0.326), (-0.06266, -0.2221, 0.3251), (0.1088, -0.4263, -0.4988), (0.0701, -0.1874, 0.1511), (0.08996, -0.1554, -0.04571), (-0.06893, -0.1973, 0.1581), (-0.05903, -0.1466, -0.04657), (-0.03192, -0.2273, 0.3543), (-0.03194, -0.2273, 0.3543), (-0.03951, 0.1281, 0.4237), (-0.03955, 0.1281, 0.4237), (0.007415, -0.5333, 0.2848), (0.08492, -0.6549, -0.2275), (0.01266, 0.3642, -0.3592), (-0.07453, 0.437, 0.3436), (-0.03607, 0.4485, -0.01487), (-0.03952, 0.1281, 0.4237), (0.02623, 0.4785, -0.02693), (-0.04814, 0.4008, 0.4435), (-0.04813, 0.4008, 0.4435), (0.05698, 0.3649, -0.358), (-0.02633, 0.4066, 0.437), (0.03742, 0.3713, -0.385), (-0.006837, 0.3984, 0.341), (-0.03991, 0.4954, 0.1738), (-0.003641, 0.5004, 0.1736), (-0.01612, 0.4982, 0.1969), (-0.01627, 0.4986, 0.195)], [], [(39, 14, 1, 37), (28, 16, 3, 26), (16, 11, 0, 3), (9, 45, 43, 33), (30, 18, 8, 23), (23, 8, 2, 10, 26), (31, 34, 7, 25, 32), (17, 38, 39, 18), (5, 22, 42), (7, 22, 38, 17), (22, 5, 13, 38), (39, 38, 48, 14), (24, 6, 15, 27), (27, 15, 16, 28), (35, 4, 12, 36), (15, 36, 12, 11, 16), (25, 7, 17, 29), (29, 17, 18, 30), (5, 21, 13), (45, 9, 19, 47), (44, 10, 2, 46), (20, 28, 26, 10), (11, 30, 23, 0), (0, 23, 26, 3), (35, 32, 25, 4), (9, 24, 27, 19), (19, 27, 28, 20), (4, 25, 29, 12), (12, 29, 30, 11), (6, 24, 31, 32, 35), (24, 9, 33, 40, 34, 31), (37, 1, 46), (6, 35, 36, 15), (18, 39, 37, 8), (8, 37, 46, 2), (50, 14, 51), (45, 5, 43), (5, 45, 47, 21), (47, 19, 20, 41), (1, 44, 46), (22, 7, 34, 42), (14, 41, 44, 1), (47, 41, 14, 49), (41, 20, 10, 44), (50, 49, 14), (48, 51, 14), (21, 47, 49, 50), (38, 13, 51, 48), (21, 50, 51, 13)])
me_cube_017.use_remesh_preserve_volume = False
me_cube_017.use_remesh_preserve_attributes = False
me_cube_017.use_mirror_vertex_groups = False
me_cube_017.update()
me_cube_016 = bpy.data.meshes.new('Cube.016')
me_cube_016.from_pydata([(0.04373, -0.6175, -0.0607), (0.02217, 0.5165, -0.3674), (0.08384, -0.1395, -0.4152), (0.09699, -0.6274, -0.0587), (-0.0336, -0.5235, 0.2649), (-0.04772, 0.4262, 0.4885), (0.047, -0.5231, 0.2653), (-0.09029, 0.1142, 0.4957), (0.05192, -0.1381, -0.4005), (-0.005066, 0.1111, 0.4909), (0.1128, -0.1476, -0.4076), (0.04302, -0.686, 0.008562), (0.04025, -0.6911, 0.03954), (-0.04983, 0.5296, 0.3541), (-0.01541, 0.5465, -0.05171), (0.1043, -0.7081, 0.03262), (0.1004, -0.6985, 0.004931), (-0.08168, 0.1771, 0.2619), (-0.06585, 0.1978, -0.04628), (0.03474, 0.2549, 0.443), (0.0745, 0.1849, -0.05656), (-0.04915, 0.5318, 0.3565), (-0.07574, 0.3506, 0.4851), (0.01464, -0.3957, -0.2107), (0.009797, -0.2306, 0.3915), (-0.0627, -0.2319, 0.3906), (0.07639, -0.3975, -0.213), (0.0701, -0.1874, 0.1511), (0.08996, -0.1554, -0.04571), (-0.06893, -0.1973, 0.1581), (-0.05903, -0.1466, -0.04657), (-0.03195, -0.2371, 0.4198), (-0.03197, -0.2371, 0.4198), (-0.05152, 0.1048, 0.5199), (-0.05157, 0.1048, 0.5199), (0.007415, -0.5333, 0.2848), (0.07121, -0.7216, 0.05076), (-6.767e-05, 0.4066, -0.3812), (-0.07453, 0.437, 0.3436), (-0.0488, 0.4909, -0.03688), (-0.05153, 0.1048, 0.5199), (0.02623, 0.4785, -0.02693), (-0.04593, 0.3547, 0.4931), (-0.04592, 0.3547, 0.4931), (0.04426, 0.4073, -0.38), (-0.02412, 0.3605, 0.4866), (0.0247, 0.4137, -0.407), (-0.006837, 0.3984, 0.341), (-0.0518, 0.494, 0.1438), (-0.01512, 0.4996, 0.1433), (-0.03368, 0.4886, 0.1725), (-0.03386, 0.489, 0.1707)], [], [(39, 14, 1, 37), (28, 16, 3, 26), (16, 11, 0, 3), (9, 45, 43, 33), (30, 18, 8, 23), (23, 8, 2, 10, 26), (31, 34, 7, 25, 32), (17, 38, 39, 18), (5, 22, 42), (7, 22, 38, 17), (22, 5, 13, 38), (39, 38, 48, 14), (24, 6, 15, 27), (27, 15, 16, 28), (35, 4, 12, 36), (15, 36, 12, 11, 16), (25, 7, 17, 29), (29, 17, 18, 30), (5, 21, 13), (45, 9, 19, 47), (44, 10, 2, 46), (20, 28, 26, 10), (11, 30, 23, 0), (0, 23, 26, 3), (35, 32, 25, 4), (9, 24, 27, 19), (19, 27, 28, 20), (4, 25, 29, 12), (12, 29, 30, 11), (6, 24, 31, 32, 35), (24, 9, 33, 40, 34, 31), (37, 1, 46), (6, 35, 36, 15), (18, 39, 37, 8), (8, 37, 46, 2), (50, 14, 51), (45, 5, 43), (5, 45, 47, 21), (47, 19, 20, 41), (1, 44, 46), (22, 7, 34, 42), (14, 41, 44, 1), (47, 41, 14, 49), (41, 20, 10, 44), (50, 49, 14), (48, 51, 14), (21, 47, 49, 50), (38, 13, 51, 48), (21, 50, 51, 13)])
me_cube_016.use_remesh_preserve_volume = False
me_cube_016.use_remesh_preserve_attributes = False
me_cube_016.use_mirror_vertex_groups = False
me_cube_016.update()
me_cube_015 = bpy.data.meshes.new('Cube.015')
me_cube_015.from_pydata([(0.0284, -0.4908, -0.0694), (0.05489, 0.5207, -0.2698), (0.08384, -0.1395, -0.4152), (0.08166, -0.5007, -0.0674), (0.005107, -0.595, 0.3108), (-0.04772, 0.4262, 0.4885), (0.08571, -0.5946, 0.3113), (-0.0854, 0.1295, 0.4515), (0.05192, -0.1381, -0.4005), (-0.0001729, 0.1264, 0.4466), (0.1128, -0.1476, -0.4076), (0.02596, -0.545, -0.0006425), (0.0232, -0.5502, 0.03033), (-0.04983, 0.5296, 0.3541), (-0.02015, 0.5806, -0.03437), (0.08726, -0.5671, 0.02341), (0.08337, -0.5575, -0.004273), (-0.08168, 0.1771, 0.2619), (-0.06585, 0.1978, -0.04628), (0.03474, 0.2549, 0.443), (0.0745, 0.1849, -0.05656), (-0.04915, 0.5318, 0.3565), (-0.07574, 0.3506, 0.4851), (0.01464, -0.3957, -0.2107), (0.02674, -0.2402, 0.4313), (-0.04576, -0.2416, 0.4304), (0.07639, -0.3975, -0.213), (0.0701, -0.1874, 0.1511), (0.08996, -0.1554, -0.04571), (-0.06893, -0.1973, 0.1581), (-0.05903, -0.1466, -0.04657), (-0.01501, -0.2468, 0.4596), (-0.01503, -0.2468, 0.4596), (-0.04663, 0.1201, 0.4757), (-0.04667, 0.1201, 0.4757), (0.04612, -0.6048, 0.3308), (0.05416, -0.5806, 0.04156), (0.01708, 0.2595, -0.4658), (-0.07453, 0.437, 0.3436), (-0.0488, 0.4909, -0.03688), (-0.04664, 0.1201, 0.4757), (0.02623, 0.4785, -0.02693), (-0.04593, 0.3547, 0.4931), (-0.04592, 0.3547, 0.4931), (0.06141, 0.2603, -0.4646), (-0.02412, 0.3605, 0.4866), (0.04185, 0.2667, -0.4915), (-0.006837, 0.3984, 0.341), (-0.06787, 0.5574, 0.1554), (-0.0312, 0.563, 0.1548), (-0.04975, 0.552, 0.184), (-0.04993, 0.5523, 0.1822)], [], [(39, 14, 1, 37), (28, 16, 3, 26), (16, 11, 0, 3), (9, 45, 43, 33), (30, 18, 8, 23), (23, 8, 2, 10, 26), (31, 34, 7, 25, 32), (17, 38, 39, 18), (5, 22, 42), (7, 22, 38, 17), (22, 5, 13, 38), (39, 38, 48, 14), (24, 6, 15, 27), (27, 15, 16, 28), (35, 4, 12, 36), (15, 36, 12, 11, 16), (25, 7, 17, 29), (29, 17, 18, 30), (5, 21, 13), (45, 9, 19, 47), (44, 10, 2, 46), (20, 28, 26, 10), (11, 30, 23, 0), (0, 23, 26, 3), (35, 32, 25, 4), (9, 24, 27, 19), (19, 27, 28, 20), (4, 25, 29, 12), (12, 29, 30, 11), (6, 24, 31, 32, 35), (24, 9, 33, 40, 34, 31), (37, 1, 46), (6, 35, 36, 15), (18, 39, 37, 8), (8, 37, 46, 2), (50, 14, 51), (45, 5, 43), (5, 45, 47, 21), (47, 19, 20, 41), (1, 44, 46), (22, 7, 34, 42), (14, 41, 44, 1), (47, 41, 14, 49), (41, 20, 10, 44), (50, 49, 14), (48, 51, 14), (21, 47, 49, 50), (38, 13, 51, 48), (21, 50, 51, 13)])
me_cube_015.use_remesh_preserve_volume = False
me_cube_015.use_remesh_preserve_attributes = False
me_cube_015.use_mirror_vertex_groups = False
me_cube_015.update()
me_cube_014 = bpy.data.meshes.new('Cube.014')
me_cube_014.from_pydata([(0.04373, -0.6175, -0.0607), (0.01761, 0.502, -0.3112), (0.08384, -0.1395, -0.4152), (0.09699, -0.6274, -0.0587), (-0.0336, -0.5235, 0.2649), (-0.04772, 0.4262, 0.4885), (0.047, -0.5231, 0.2653), (-0.08062, 0.06296, 0.525), (0.05192, -0.1381, -0.4005), (0.004612, 0.05985, 0.5201), (0.1128, -0.1476, -0.4076), (0.04302, -0.686, 0.008562), (0.04025, -0.6911, 0.03954), (-0.04983, 0.5296, 0.3541), (-0.01756, 0.5176, -0.04628), (0.1043, -0.7081, 0.03262), (0.1004, -0.6985, 0.004931), (-0.08168, 0.1771, 0.2619), (-0.06585, 0.1978, -0.04628), (0.03474, 0.2549, 0.443), (0.0745, 0.1849, -0.05656), (-0.04915, 0.5318, 0.3565), (-0.07574, 0.3506, 0.4851), (0.01464, -0.3957, -0.2107), (0.03287, -0.3547, 0.4717), (-0.03962, -0.356, 0.4708), (0.07639, -0.3975, -0.213), (0.0701, -0.1874, 0.1511), (0.08996, -0.1554, -0.04571), (-0.06893, -0.1973, 0.1581), (-0.05903, -0.1466, -0.04657), (-0.008881, -0.3613, 0.5), (-0.008898, -0.3613, 0.5), (-0.04185, 0.05357, 0.5492), (-0.04189, 0.05357, 0.5492), (0.007415, -0.5333, 0.2848), (0.07121, -0.7216, 0.05076), (-6.767e-05, 0.4066, -0.3812), (-0.07453, 0.437, 0.3436), (-0.0488, 0.4909, -0.03688), (-0.04185, 0.05357, 0.5492), (0.02623, 0.4785, -0.02693), (-0.04593, 0.3547, 0.4931), (-0.04592, 0.3547, 0.4931), (0.04426, 0.4073, -0.38), (-0.02412, 0.3605, 0.4866), (0.0247, 0.4137, -0.407), (-0.006837, 0.3984, 0.341), (-0.04962, 0.5332, 0.1478), (-0.01295, 0.5387, 0.1473), (-0.0315, 0.5278, 0.1765), (-0.03169, 0.5281, 0.1746)], [], [(39, 14, 1, 37), (28, 16, 3, 26), (16, 11, 0, 3), (9, 45, 43, 33), (30, 18, 8, 23), (23, 8, 2, 10, 26), (31, 34, 7, 25, 32), (17, 38, 39, 18), (5, 22, 42), (7, 22, 38, 17), (22, 5, 13, 38), (39, 38, 48, 14), (24, 6, 15, 27), (27, 15, 16, 28), (35, 4, 12, 36), (15, 36, 12, 11, 16), (25, 7, 17, 29), (29, 17, 18, 30), (5, 21, 13), (45, 9, 19, 47), (44, 10, 2, 46), (20, 28, 26, 10), (11, 30, 23, 0), (0, 23, 26, 3), (35, 32, 25, 4), (9, 24, 27, 19), (19, 27, 28, 20), (4, 25, 29, 12), (12, 29, 30, 11), (6, 24, 31, 32, 35), (24, 9, 33, 40, 34, 31), (37, 1, 46), (6, 35, 36, 15), (18, 39, 37, 8), (8, 37, 46, 2), (50, 14, 51), (45, 5, 43), (5, 45, 47, 21), (47, 19, 20, 41), (1, 44, 46), (22, 7, 34, 42), (14, 41, 44, 1), (47, 41, 14, 49), (41, 20, 10, 44), (50, 49, 14), (48, 51, 14), (21, 47, 49, 50), (38, 13, 51, 48), (21, 50, 51, 13)])
me_cube_014.use_remesh_preserve_volume = False
me_cube_014.use_remesh_preserve_attributes = False
me_cube_014.use_mirror_vertex_groups = False
me_cube_014.update()
me_cube_013 = bpy.data.meshes.new('Cube.013')
me_cube_013.from_pydata([(0.05743, -0.5508, -0.3389), (0.03434, 0.4977, -0.3117), (0.07752, -0.2442, -0.6272), (0.1107, -0.5607, -0.3369), (-0.0336, -0.5235, 0.2649), (-0.04772, 0.4262, 0.4885), (0.047, -0.5231, 0.2653), (-0.09029, 0.1142, 0.4957), (0.04561, -0.2427, -0.6124), (-0.005066, 0.1111, 0.4909), (0.1065, -0.2522, -0.6196), (0.05672, -0.6193, -0.2697), (0.05395, -0.6245, -0.2387), (-0.04983, 0.5296, 0.3541), (-0.01372, 0.533, -0.04977), (0.118, -0.6414, -0.2456), (0.1141, -0.6318, -0.2733), (-0.08168, 0.1771, 0.2619), (-0.06585, 0.1978, -0.04628), (0.0285, 0.1661, 0.2563), (0.0745, 0.1849, -0.05656), (-0.04915, 0.5318, 0.3565), (-0.07574, 0.3506, 0.4851), (0.04706, -0.4245, -0.4965), (0.009797, -0.2306, 0.3915), (-0.0627, -0.2319, 0.3906), (0.1088, -0.4263, -0.4988), (0.0701, -0.1874, 0.1511), (0.08996, -0.1554, -0.04571), (-0.06893, -0.1973, 0.1581), (-0.05903, -0.1466, -0.04657), (-0.03195, -0.2371, 0.4198), (-0.03197, -0.2371, 0.4198), (-0.05152, 0.1048, 0.5199), (-0.05157, 0.1048, 0.5199), (0.007415, -0.5333, 0.2848), (0.08492, -0.6549, -0.2275), (-6.767e-05, 0.4066, -0.3812), (-0.07453, 0.437, 0.3436), (-0.0488, 0.4909, -0.03688), (-0.05153, 0.1048, 0.5199), (0.02623, 0.4785, -0.02693), (-0.04593, 0.3547, 0.4931), (-0.04592, 0.3547, 0.4931), (0.04426, 0.4073, -0.38), (-0.02412, 0.3605, 0.4866), (0.0247, 0.4137, -0.407), (-0.006837, 0.3984, 0.341), (-0.05416, 0.5357, 0.1532), (-0.01749, 0.5413, 0.1527), (-0.03604, 0.5303, 0.1819), (-0.03622, 0.5306, 0.18)], [], [(39, 14, 1, 37), (28, 16, 3, 26), (16, 11, 0, 3), (9, 45, 43, 33), (30, 18, 8, 23), (23, 8, 2, 10, 26), (31, 34, 7, 25, 32), (17, 38, 39, 18), (5, 22, 42), (7, 22, 38, 17), (22, 5, 13, 38), (39, 38, 48, 14), (24, 6, 15, 27), (27, 15, 16, 28), (35, 4, 12, 36), (15, 36, 12, 11, 16), (25, 7, 17, 29), (29, 17, 18, 30), (5, 21, 13), (45, 9, 19, 47), (44, 10, 2, 46), (20, 28, 26, 10), (11, 30, 23, 0), (0, 23, 26, 3), (35, 32, 25, 4), (9, 24, 27, 19), (19, 27, 28, 20), (4, 25, 29, 12), (12, 29, 30, 11), (6, 24, 31, 32, 35), (24, 9, 33, 40, 34, 31), (37, 1, 46), (6, 35, 36, 15), (18, 39, 37, 8), (8, 37, 46, 2), (50, 14, 51), (45, 5, 43), (5, 45, 47, 21), (47, 19, 20, 41), (1, 44, 46), (22, 7, 34, 42), (14, 41, 44, 1), (47, 41, 14, 49), (41, 20, 10, 44), (50, 49, 14), (48, 51, 14), (21, 47, 49, 50), (38, 13, 51, 48), (21, 50, 51, 13)])
me_cube_013.use_remesh_preserve_volume = False
me_cube_013.use_remesh_preserve_attributes = False
me_cube_013.use_mirror_vertex_groups = False
me_cube_013.update()
me_cube_012 = bpy.data.meshes.new('Cube.012')
me_cube_012.from_pydata([(0.03144, -0.5021, -0.2911), (-0.0005188, 0.5212, -0.383), (0.02627, -0.05106, -0.5621), (0.08787, -0.5052, -0.301), (0.02533, -0.6, 0.2535), (-0.06337, 0.5259, 0.5207), (0.1222, -0.5898, 0.2449), (-0.1065, 0.1334, 0.4838), (-0.005647, -0.04959, -0.5473), (0.0007331, 0.1354, 0.4853), (0.05524, -0.05909, -0.5545), (0.04901, -0.5702, -0.2549), (0.05189, -0.5819, -0.228), (-0.06168, 0.5601, 0.4724), (-0.02918, 0.5365, 0.008068), (0.1165, -0.5904, -0.2437), (0.1107, -0.5758, -0.2727), (-0.1416, 0.1771, 0.329), (-0.07571, 0.1974, -0.01191), (-0.003845, 0.1729, 0.3318), (0.03508, 0.1868, -0.02333), (-0.09256, 0.4827, 0.285), (-0.09084, 0.3738, 0.5195), (0.02667, -0.4234, -0.3761), (0.02321, -0.2482, 0.4221), (-0.08525, -0.2467, 0.4252), (0.08918, -0.4251, -0.3798), (0.0304, -0.1855, 0.1848), (0.1012, -0.1497, -0.02681), (-0.04396, -0.1958, 0.2011), (-0.01917, -0.1668, -0.01425), (-0.03103, -0.2503, 0.4463), (-0.1039, 0.4615, 0.2869), (-0.05012, 0.1281, 0.513), (-0.05018, 0.1281, 0.513), (0.07315, -0.6089, 0.2699), (0.08492, -0.6111, -0.2217), (0.004594, 0.428, -0.4988), (-0.1247, 0.4669, 0.372), (-0.05969, 0.4858, -0.00153), (-0.05013, 0.1281, 0.513), (-0.01766, 0.4712, -0.003493), (-0.05827, 0.3693, 0.5467), (-0.02419, 0.4667, 0.3192), (0.05283, 0.4284, -0.502), (-0.01657, 0.3848, 0.5229), (0.03338, 0.4348, -0.5292), (-0.01841, 0.4338, 0.4148), (-0.048, 0.5349, 0.134), (-0.02288, 0.5224, 0.136), (-0.02639, 0.5646, 0.1558), (-0.03516, 0.5227, 0.321)], [], [(39, 14, 1, 37), (28, 16, 3, 26), (16, 11, 0, 3), (35, 31, 25, 4), (30, 18, 8, 23), (23, 8, 2, 10, 26), (17, 38, 32, 39, 18), (5, 22, 42), (7, 22, 38, 17), (22, 5, 13, 38), (39, 32, 21, 48, 14), (24, 6, 15, 27), (27, 15, 16, 28), (35, 4, 12, 36), (15, 36, 12, 11, 16), (25, 7, 17, 29), (29, 17, 18, 30), (32, 38, 21), (45, 9, 19, 47), (44, 10, 2, 46), (20, 28, 26, 10), (11, 30, 23, 0), (0, 23, 26, 3), (51, 43, 49, 50), (9, 24, 27, 19), (19, 27, 28, 20), (4, 25, 29, 12), (12, 29, 30, 11), (5, 45, 47, 13), (24, 9, 33, 40, 34, 31), (37, 1, 46), (6, 35, 36, 15), (18, 39, 37, 8), (8, 37, 46, 2), (31, 34, 7, 25), (13, 47, 43, 51), (47, 19, 20, 41), (1, 44, 46), (22, 7, 34, 42), (14, 41, 44, 1), (47, 41, 14, 49, 43), (41, 20, 10, 44), (50, 49, 14), (21, 51, 50, 48), (48, 50, 14), (9, 45, 42, 33), (45, 5, 42), (6, 24, 31, 35), (38, 13, 51, 21)])
me_cube_012.use_remesh_preserve_volume = False
me_cube_012.use_remesh_preserve_attributes = False
me_cube_012.use_mirror_vertex_groups = False
me_cube_012.update()
me_cube_011 = bpy.data.meshes.new('Cube.011')
me_cube_011.from_pydata([(0.0492, -0.5743, -0.3378), (-0.0005188, 0.5212, -0.383), (0.04403, -0.1233, -0.6088), (0.1056, -0.5774, -0.3478), (0.02533, -0.6, 0.2535), (-0.06337, 0.5259, 0.5207), (0.1222, -0.5898, 0.2449), (-0.1065, 0.1334, 0.4838), (0.01211, -0.1219, -0.5941), (0.0007331, 0.1354, 0.4853), (0.073, -0.1314, -0.6012), (0.06676, -0.6425, -0.3017), (0.06965, -0.6542, -0.2748), (-0.06168, 0.5601, 0.4724), (-0.02918, 0.5365, 0.008068), (0.1342, -0.6626, -0.2904), (0.1285, -0.648, -0.3194), (-0.1416, 0.1771, 0.329), (-0.07571, 0.1974, -0.01191), (-0.003845, 0.1729, 0.3318), (0.03508, 0.1868, -0.02333), (-0.09256, 0.4827, 0.285), (-0.09084, 0.3738, 0.5195), (0.04443, -0.4956, -0.4229), (0.02321, -0.2482, 0.4221), (-0.08525, -0.2467, 0.4252), (0.1069, -0.4974, -0.4265), (0.0304, -0.1855, 0.1848), (0.1012, -0.1497, -0.02681), (-0.04396, -0.1958, 0.2011), (-0.01917, -0.1668, -0.01425), (-0.03103, -0.2503, 0.4463), (-0.1039, 0.4615, 0.2869), (-0.05012, 0.1281, 0.513), (-0.05018, 0.1281, 0.513), (0.07315, -0.6089, 0.2699), (0.1027, -0.6834, -0.2684), (0.004594, 0.428, -0.4988), (-0.1247, 0.4669, 0.372), (-0.05969, 0.4858, -0.00153), (-0.05013, 0.1281, 0.513), (-0.01766, 0.4712, -0.003493), (-0.05827, 0.3693, 0.5467), (-0.02419, 0.4667, 0.3192), (0.05283, 0.4284, -0.502), (-0.01657, 0.3848, 0.5229), (0.03338, 0.4348, -0.5292), (-0.01841, 0.4338, 0.4148), (-0.048, 0.5349, 0.134), (-0.02288, 0.5224, 0.136), (-0.02639, 0.5646, 0.1558), (-0.03516, 0.5227, 0.321)], [], [(39, 14, 1, 37), (28, 16, 3, 26), (16, 11, 0, 3), (35, 31, 25, 4), (30, 18, 8, 23), (23, 8, 2, 10, 26), (17, 38, 32, 39, 18), (5, 22, 42), (7, 22, 38, 17), (22, 5, 13, 38), (39, 32, 21, 48, 14), (24, 6, 15, 27), (27, 15, 16, 28), (35, 4, 12, 36), (15, 36, 12, 11, 16), (25, 7, 17, 29), (29, 17, 18, 30), (32, 38, 21), (45, 9, 19, 47), (44, 10, 2, 46), (20, 28, 26, 10), (11, 30, 23, 0), (0, 23, 26, 3), (51, 43, 49, 50), (9, 24, 27, 19), (19, 27, 28, 20), (4, 25, 29, 12), (12, 29, 30, 11), (5, 45, 47, 13), (24, 9, 33, 40, 34, 31), (37, 1, 46), (6, 35, 36, 15), (18, 39, 37, 8), (8, 37, 46, 2), (31, 34, 7, 25), (13, 47, 43, 51), (47, 19, 20, 41), (1, 44, 46), (22, 7, 34, 42), (14, 41, 44, 1), (47, 41, 14, 49, 43), (41, 20, 10, 44), (50, 49, 14), (21, 51, 50, 48), (48, 50, 14), (9, 45, 42, 33), (45, 5, 42), (6, 24, 31, 35), (38, 13, 51, 21)])
me_cube_011.use_remesh_preserve_volume = False
me_cube_011.use_remesh_preserve_attributes = False
me_cube_011.use_mirror_vertex_groups = False
me_cube_011.update()
me_cube_010 = bpy.data.meshes.new('Cube.010')
me_cube_010.from_pydata([(0.03144, -0.5021, -0.2911), (-0.0005188, 0.5212, -0.383), (0.02627, -0.05106, -0.5621), (0.08787, -0.5052, -0.301), (0.02533, -0.6, 0.2535), (-0.06337, 0.5259, 0.5207), (0.1222, -0.5898, 0.2449), (-0.1065, 0.1334, 0.4838), (-0.005647, -0.04959, -0.5473), (0.0007331, 0.1354, 0.4853), (0.05524, -0.05909, -0.5545), (0.04901, -0.5702, -0.2549), (0.05189, -0.5819, -0.228), (-0.06168, 0.5601, 0.4724), (-0.02918, 0.5365, 0.008068), (0.1165, -0.5904, -0.2437), (0.1107, -0.5758, -0.2727), (-0.1416, 0.1771, 0.329), (-0.07571, 0.1974, -0.01191), (-0.003845, 0.1729, 0.3318), (0.03508, 0.1868, -0.02333), (-0.09256, 0.4827, 0.285), (-0.09084, 0.3738, 0.5195), (0.02667, -0.4234, -0.3761), (0.02321, -0.2482, 0.4221), (-0.08525, -0.2467, 0.4252), (0.08918, -0.4251, -0.3798), (0.0304, -0.1855, 0.1848), (0.1012, -0.1497, -0.02681), (-0.04396, -0.1958, 0.2011), (-0.01917, -0.1668, -0.01425), (-0.03103, -0.2503, 0.4463), (-0.1039, 0.4615, 0.2869), (-0.05012, 0.1281, 0.513), (-0.05018, 0.1281, 0.513), (0.07315, -0.6089, 0.2699), (0.08492, -0.6111, -0.2217), (0.004594, 0.428, -0.4988), (-0.1247, 0.4669, 0.372), (-0.05969, 0.4858, -0.00153), (-0.05013, 0.1281, 0.513), (-0.01766, 0.4712, -0.003493), (-0.05827, 0.3693, 0.5467), (-0.02419, 0.4667, 0.3192), (0.05283, 0.4284, -0.502), (-0.01657, 0.3848, 0.5229), (0.03338, 0.4348, -0.5292), (-0.01841, 0.4338, 0.4148), (-0.048, 0.5349, 0.134), (-0.02288, 0.5224, 0.136), (-0.02639, 0.5646, 0.1558), (-0.03516, 0.5227, 0.321)], [], [(39, 14, 1, 37), (28, 16, 3, 26), (16, 11, 0, 3), (35, 31, 25, 4), (30, 18, 8, 23), (23, 8, 2, 10, 26), (17, 38, 32, 39, 18), (5, 22, 42), (7, 22, 38, 17), (22, 5, 13, 38), (39, 32, 21, 48, 14), (24, 6, 15, 27), (27, 15, 16, 28), (35, 4, 12, 36), (15, 36, 12, 11, 16), (25, 7, 17, 29), (29, 17, 18, 30), (32, 38, 21), (45, 9, 19, 47), (44, 10, 2, 46), (20, 28, 26, 10), (11, 30, 23, 0), (0, 23, 26, 3), (51, 43, 49, 50), (9, 24, 27, 19), (19, 27, 28, 20), (4, 25, 29, 12), (12, 29, 30, 11), (5, 45, 47, 13), (24, 9, 33, 40, 34, 31), (37, 1, 46), (6, 35, 36, 15), (18, 39, 37, 8), (8, 37, 46, 2), (31, 34, 7, 25), (13, 47, 43, 51), (47, 19, 20, 41), (1, 44, 46), (22, 7, 34, 42), (14, 41, 44, 1), (47, 41, 14, 49, 43), (41, 20, 10, 44), (50, 49, 14), (21, 51, 50, 48), (48, 50, 14), (9, 45, 42, 33), (45, 5, 42), (6, 24, 31, 35), (38, 13, 51, 21)])
me_cube_010.use_remesh_preserve_volume = False
me_cube_010.use_remesh_preserve_attributes = False
me_cube_010.use_mirror_vertex_groups = False
me_cube_010.update()
me_cube_009 = bpy.data.meshes.new('Cube.009')
me_cube_009.from_pydata([(0.2687, -0.5021, -0.06761), (0.2825, 0.5299, -0.3436), (0.2904, 0.01606, -0.5554), (0.322, -0.512, -0.06561), (0.2056, -0.4248, 0.3398), (0.1893, 0.6668, 0.4679), (0.3026, -0.425, 0.3405), (0.1688, 0.2322, 0.4642), (0.2585, 0.01754, -0.5406), (0.276, 0.2341, 0.4657), (0.3194, 0.008036, -0.5478), (0.268, -0.5706, 0.001657), (0.2652, -0.5757, 0.03263), (0.2302, 0.7049, 0.3057), (0.2064, 0.6604, 0.04277), (0.3293, -0.5927, 0.02571), (0.3254, -0.5831, -0.001974), (0.1301, 0.2689, 0.3285), (0.1777, 0.2884, 0.0209), (0.2677, 0.2647, 0.3313), (0.2881, 0.2778, 0.01012), (0.2309, 0.707, 0.3081), (0.179, 0.5326, 0.4972), (0.2464, -0.3466, -0.2017), (0.2884, -0.1393, 0.3758), (0.1927, -0.1369, 0.3776), (0.3082, -0.3484, -0.204), (0.2837, -0.09448, 0.2178), (0.3434, -0.05914, 0.02655), (0.2108, -0.1047, 0.2315), (0.2234, -0.07624, 0.03836), (0.2386, -0.1446, 0.4051), (0.2386, -0.1446, 0.4051), (0.2251, 0.2268, 0.4935), (0.2251, 0.2268, 0.4935), (0.252, -0.4349, 0.3598), (0.2962, -0.6062, 0.04386), (0.2603, 0.42, -0.3575), (0.1751, 0.6152, 0.3755), (0.1858, 0.5874, 0.03591), (0.2251, 0.2268, 0.4935), (0.231, 0.5655, 0.0348), (0.2088, 0.5368, 0.5051), (0.2089, 0.5368, 0.5051), (0.3046, 0.4207, -0.3562), (0.2307, 0.5426, 0.4987), (0.2851, 0.4271, -0.3832), (0.2427, 0.5766, 0.3729), (0.1926, 0.6405, 0.1892), (0.222, 0.6245, 0.1843), (0.2158, 0.6667, 0.2042), (0.2155, 0.6667, 0.2022)], [], [(39, 14, 1, 37), (28, 16, 3, 26), (16, 11, 0, 3), (9, 45, 43, 33), (30, 18, 8, 23), (23, 8, 2, 10, 26), (31, 34, 7, 25, 32), (17, 38, 39, 18), (5, 22, 42), (7, 22, 38, 17), (22, 5, 13, 38), (39, 38, 48, 14), (24, 6, 15, 27), (27, 15, 16, 28), (35, 4, 12, 36), (15, 36, 12, 11, 16), (25, 7, 17, 29), (29, 17, 18, 30), (5, 21, 13), (45, 9, 19, 47), (44, 10, 2, 46), (20, 28, 26, 10), (11, 30, 23, 0), (0, 23, 26, 3), (35, 32, 25, 4), (9, 24, 27, 19), (19, 27, 28, 20), (4, 25, 29, 12), (12, 29, 30, 11), (6, 24, 31, 32, 35), (24, 9, 33, 40, 34, 31), (37, 1, 46), (6, 35, 36, 15), (18, 39, 37, 8), (8, 37, 46, 2), (50, 14, 51), (45, 5, 43), (5, 45, 47, 21), (47, 19, 20, 41), (1, 44, 46), (22, 7, 34, 42), (14, 41, 44, 1), (47, 41, 14, 49), (41, 20, 10, 44), (50, 49, 14), (48, 51, 14), (21, 47, 49, 50), (38, 13, 51, 48), (21, 50, 51, 13)])
me_cube_009.use_remesh_preserve_volume = False
me_cube_009.use_remesh_preserve_attributes = False
me_cube_009.use_mirror_vertex_groups = False
me_cube_009.update()
me_cube_008 = bpy.data.meshes.new('Cube.008')
me_cube_008.from_pydata([(0.2687, -0.5021, -0.06761), (0.2825, 0.5299, -0.3436), (0.2904, 0.01606, -0.5554), (0.322, -0.512, -0.06561), (0.2056, -0.4248, 0.3398), (0.1893, 0.6668, 0.4679), (0.3026, -0.425, 0.3405), (0.1688, 0.2322, 0.4642), (0.2585, 0.01754, -0.5406), (0.276, 0.2341, 0.4657), (0.3194, 0.008036, -0.5478), (0.268, -0.5706, 0.001657), (0.2652, -0.5757, 0.03263), (0.2302, 0.7049, 0.3057), (0.2064, 0.6604, 0.04277), (0.3293, -0.5927, 0.02571), (0.3254, -0.5831, -0.001974), (0.1301, 0.2689, 0.3285), (0.1777, 0.2884, 0.0209), (0.2677, 0.2647, 0.3313), (0.2881, 0.2778, 0.01012), (0.2309, 0.707, 0.3081), (0.179, 0.5326, 0.4972), (0.2464, -0.3466, -0.2017), (0.2884, -0.1393, 0.3758), (0.1927, -0.1369, 0.3776), (0.3082, -0.3484, -0.204), (0.2837, -0.09448, 0.2178), (0.3434, -0.05914, 0.02655), (0.2108, -0.1047, 0.2315), (0.2234, -0.07624, 0.03836), (0.2386, -0.1446, 0.4051), (0.2386, -0.1446, 0.4051), (0.2251, 0.2268, 0.4935), (0.2251, 0.2268, 0.4935), (0.252, -0.4349, 0.3598), (0.2962, -0.6062, 0.04386), (0.2603, 0.42, -0.3575), (0.1751, 0.6152, 0.3755), (0.1858, 0.5874, 0.03591), (0.2251, 0.2268, 0.4935), (0.231, 0.5655, 0.0348), (0.2088, 0.5368, 0.5051), (0.2089, 0.5368, 0.5051), (0.3046, 0.4207, -0.3562), (0.2307, 0.5426, 0.4987), (0.2851, 0.4271, -0.3832), (0.2427, 0.5766, 0.3729), (0.1926, 0.6405, 0.1892), (0.222, 0.6245, 0.1843), (0.2158, 0.6667, 0.2042), (0.2155, 0.6667, 0.2022)], [], [(39, 14, 1, 37), (28, 16, 3, 26), (16, 11, 0, 3), (9, 45, 43, 33), (30, 18, 8, 23), (23, 8, 2, 10, 26), (31, 34, 7, 25, 32), (17, 38, 39, 18), (5, 22, 42), (7, 22, 38, 17), (22, 5, 13, 38), (39, 38, 48, 14), (24, 6, 15, 27), (27, 15, 16, 28), (35, 4, 12, 36), (15, 36, 12, 11, 16), (25, 7, 17, 29), (29, 17, 18, 30), (5, 21, 13), (45, 9, 19, 47), (44, 10, 2, 46), (20, 28, 26, 10), (11, 30, 23, 0), (0, 23, 26, 3), (35, 32, 25, 4), (9, 24, 27, 19), (19, 27, 28, 20), (4, 25, 29, 12), (12, 29, 30, 11), (6, 24, 31, 32, 35), (24, 9, 33, 40, 34, 31), (37, 1, 46), (6, 35, 36, 15), (18, 39, 37, 8), (8, 37, 46, 2), (50, 14, 51), (45, 5, 43), (5, 45, 47, 21), (47, 19, 20, 41), (1, 44, 46), (22, 7, 34, 42), (14, 41, 44, 1), (47, 41, 14, 49), (41, 20, 10, 44), (50, 49, 14), (48, 51, 14), (21, 47, 49, 50), (38, 13, 51, 48), (21, 50, 51, 13)])
me_cube_008.use_remesh_preserve_volume = False
me_cube_008.use_remesh_preserve_attributes = False
me_cube_008.use_mirror_vertex_groups = False
me_cube_008.update()
me_cube_007 = bpy.data.meshes.new('Cube.007')
me_cube_007.from_pydata([(0.2687, -0.5021, -0.06761), (0.2825, 0.5299, -0.3436), (0.2904, 0.01606, -0.5554), (0.322, -0.512, -0.06561), (0.2056, -0.4248, 0.3398), (0.1893, 0.6668, 0.4679), (0.3026, -0.425, 0.3405), (0.1688, 0.2322, 0.4642), (0.2585, 0.01754, -0.5406), (0.276, 0.2341, 0.4657), (0.3194, 0.008036, -0.5478), (0.268, -0.5706, 0.001657), (0.2652, -0.5757, 0.03263), (0.2302, 0.7049, 0.3057), (0.2064, 0.6604, 0.04277), (0.3293, -0.5927, 0.02571), (0.3254, -0.5831, -0.001974), (0.1301, 0.2689, 0.3285), (0.1777, 0.2884, 0.0209), (0.2677, 0.2647, 0.3313), (0.2881, 0.2778, 0.01012), (0.2309, 0.707, 0.3081), (0.179, 0.5326, 0.4972), (0.2464, -0.3466, -0.2017), (0.2884, -0.1393, 0.3758), (0.1927, -0.1369, 0.3776), (0.3082, -0.3484, -0.204), (0.2837, -0.09448, 0.2178), (0.3434, -0.05914, 0.02655), (0.2108, -0.1047, 0.2315), (0.2234, -0.07624, 0.03836), (0.2386, -0.1446, 0.4051), (0.2386, -0.1446, 0.4051), (0.2251, 0.2268, 0.4935), (0.2251, 0.2268, 0.4935), (0.252, -0.4349, 0.3598), (0.2962, -0.6062, 0.04386), (0.2603, 0.42, -0.3575), (0.1751, 0.6152, 0.3755), (0.1858, 0.5874, 0.03591), (0.2251, 0.2268, 0.4935), (0.231, 0.5655, 0.0348), (0.2088, 0.5368, 0.5051), (0.2089, 0.5368, 0.5051), (0.3046, 0.4207, -0.3562), (0.2307, 0.5426, 0.4987), (0.2851, 0.4271, -0.3832), (0.2427, 0.5766, 0.3729), (0.1926, 0.6405, 0.1892), (0.222, 0.6245, 0.1843), (0.2158, 0.6667, 0.2042), (0.2155, 0.6667, 0.2022)], [], [(39, 14, 1, 37), (28, 16, 3, 26), (16, 11, 0, 3), (9, 45, 43, 33), (30, 18, 8, 23), (23, 8, 2, 10, 26), (31, 34, 7, 25, 32), (17, 38, 39, 18), (5, 22, 42), (7, 22, 38, 17), (22, 5, 13, 38), (39, 38, 48, 14), (24, 6, 15, 27), (27, 15, 16, 28), (35, 4, 12, 36), (15, 36, 12, 11, 16), (25, 7, 17, 29), (29, 17, 18, 30), (5, 21, 13), (45, 9, 19, 47), (44, 10, 2, 46), (20, 28, 26, 10), (11, 30, 23, 0), (0, 23, 26, 3), (35, 32, 25, 4), (9, 24, 27, 19), (19, 27, 28, 20), (4, 25, 29, 12), (12, 29, 30, 11), (6, 24, 31, 32, 35), (24, 9, 33, 40, 34, 31), (37, 1, 46), (6, 35, 36, 15), (18, 39, 37, 8), (8, 37, 46, 2), (50, 14, 51), (45, 5, 43), (5, 45, 47, 21), (47, 19, 20, 41), (1, 44, 46), (22, 7, 34, 42), (14, 41, 44, 1), (47, 41, 14, 49), (41, 20, 10, 44), (50, 49, 14), (48, 51, 14), (21, 47, 49, 50), (38, 13, 51, 48), (21, 50, 51, 13)])
me_cube_007.use_remesh_preserve_volume = False
me_cube_007.use_remesh_preserve_attributes = False
me_cube_007.use_mirror_vertex_groups = False
me_cube_007.update()
me_cube_006 = bpy.data.meshes.new('Cube.006')
me_cube_006.from_pydata([(-0.1168, 0.1791, 0.6293), (-0.1488, 1.202, 0.5374), (-0.122, 0.6301, 0.3582), (-0.06042, 0.176, 0.6193), (-0.123, 0.08116, 1.174), (-0.2117, 1.207, 1.441), (-0.02611, 0.09136, 1.165), (-0.2548, 0.8146, 1.404), (-0.1539, 0.6316, 0.373), (-0.1476, 0.8165, 1.406), (-0.09305, 0.6221, 0.3659), (-0.09928, 0.111, 0.6654), (-0.0964, 0.09926, 0.6923), (-0.21, 1.241, 1.393), (-0.1775, 1.218, 0.9284), (-0.03183, 0.0908, 0.6767), (-0.03757, 0.1054, 0.6477), (-0.2899, 0.8583, 1.249), (-0.224, 0.8785, 0.9084), (-0.1521, 0.8541, 1.252), (-0.1132, 0.868, 0.897), (-0.2408, 1.164, 1.205), (-0.2391, 1.055, 1.44), (-0.1216, 0.2578, 0.5442), (-0.1251, 0.433, 1.342), (-0.2335, 0.4344, 1.346), (-0.05911, 0.256, 0.5406), (-0.1179, 0.4956, 1.105), (-0.04713, 0.5314, 0.8935), (-0.1922, 0.4853, 1.121), (-0.1675, 0.5143, 0.9061), (-0.1793, 0.4308, 1.367), (-0.2522, 1.143, 1.207), (-0.1984, 0.8092, 1.433), (-0.1985, 0.8092, 1.433), (-0.07514, 0.07228, 1.19), (-0.06337, 0.07007, 0.6987), (-0.1437, 1.109, 0.4215), (-0.273, 1.148, 1.292), (-0.208, 1.167, 0.9188), (-0.1984, 0.8092, 1.433), (-0.166, 1.152, 0.9169), (-0.2066, 1.05, 1.467), (-0.1725, 1.148, 1.24), (-0.09546, 1.11, 0.4183), (-0.1649, 1.066, 1.443), (-0.1149, 1.116, 0.3912), (-0.1667, 1.115, 1.335), (-0.1963, 1.216, 1.054), (-0.1712, 1.204, 1.056), (-0.1747, 1.246, 1.076), (-0.1834, 1.204, 1.241)], [], [(39, 14, 1, 37), (28, 16, 3, 26), (16, 11, 0, 3), (35, 31, 25, 4), (30, 18, 8, 23), (23, 8, 2, 10, 26), (17, 38, 32, 39, 18), (5, 22, 42), (7, 22, 38, 17), (22, 5, 13, 38), (39, 32, 21, 48, 14), (24, 6, 15, 27), (27, 15, 16, 28), (35, 4, 12, 36), (15, 36, 12, 11, 16), (25, 7, 17, 29), (29, 17, 18, 30), (32, 38, 21), (45, 9, 19, 47), (44, 10, 2, 46), (20, 28, 26, 10), (11, 30, 23, 0), (0, 23, 26, 3), (51, 43, 49, 50), (9, 24, 27, 19), (19, 27, 28, 20), (4, 25, 29, 12), (12, 29, 30, 11), (5, 45, 47, 13), (24, 9, 33, 40, 34, 31), (37, 1, 46), (6, 35, 36, 15), (18, 39, 37, 8), (8, 37, 46, 2), (31, 34, 7, 25), (13, 47, 43, 51), (47, 19, 20, 41), (1, 44, 46), (22, 7, 34, 42), (14, 41, 44, 1), (47, 41, 14, 49, 43), (41, 20, 10, 44), (50, 49, 14), (21, 51, 50, 48), (48, 50, 14), (9, 45, 42, 33), (45, 5, 42), (6, 24, 31, 35), (38, 13, 51, 21)])
me_cube_006.use_remesh_preserve_volume = False
me_cube_006.use_remesh_preserve_attributes = False
me_cube_006.use_mirror_vertex_groups = False
me_cube_006.update()
me_cube_005 = bpy.data.meshes.new('Cube.005')
me_cube_005.from_pydata([(0.2454, -0.4296, -0.1041), (0.2332, 0.6013, -0.3067), (0.2565, 0.02896, -0.4793), (0.2986, -0.4395, -0.1021), (0.2123, -0.4346, 0.3351), (0.2156, 0.608, 0.5141), (0.3093, -0.4348, 0.3359), (0.1725, 0.2155, 0.4772), (0.2245, 0.03044, -0.4645), (0.2797, 0.2174, 0.4787), (0.2854, 0.02093, -0.4717), (0.2447, -0.4981, -0.03483), (0.2419, -0.5032, -0.003854), (0.2173, 0.6422, 0.4658), (0.2294, 0.6177, 0.03896), (0.3059, -0.5202, -0.01077), (0.3021, -0.5106, -0.03846), (0.1367, 0.2592, 0.3238), (0.1843, 0.2787, 0.01624), (0.2744, 0.2549, 0.3266), (0.2948, 0.2681, 0.005457), (0.183, 0.5646, 0.2848), (0.1881, 0.4559, 0.513), (0.253, -0.3563, -0.2064), (0.2963, -0.1664, 0.4263), (0.1887, -0.1649, 0.4279), (0.3148, -0.3582, -0.2087), (0.2904, -0.1043, 0.2131), (0.35, -0.06892, 0.02188), (0.2174, -0.1145, 0.2268), (0.23, -0.08603, 0.0337), (0.2434, -0.1684, 0.448), (0.1717, 0.5435, 0.2865), (0.2289, 0.2101, 0.5065), (0.2288, 0.2101, 0.5065), (0.2586, -0.4446, 0.3552), (0.2728, -0.5337, 0.007373), (0.2348, 0.508, -0.416), (0.1537, 0.549, 0.3665), (0.1977, 0.5669, 0.03152), (0.2288, 0.2101, 0.5065), (0.2393, 0.5523, 0.03023), (0.2207, 0.4514, 0.5402), (0.2526, 0.5487, 0.3166), (0.2835, 0.5084, -0.4201), (0.2624, 0.4669, 0.5163), (0.2639, 0.5148, -0.4471), (0.2605, 0.5159, 0.4084), (0.2193, 0.6165, 0.1488), (0.2444, 0.604, 0.1508), (0.2427, 0.6462, 0.1675), (0.2419, 0.6047, 0.318)], [], [(39, 14, 1, 37), (28, 16, 3, 26), (16, 11, 0, 3), (35, 31, 25, 4), (30, 18, 8, 23), (23, 8, 2, 10, 26), (17, 38, 32, 39, 18), (5, 22, 42), (7, 22, 38, 17), (22, 5, 13, 38), (39, 32, 21, 48, 14), (24, 6, 15, 27), (27, 15, 16, 28), (35, 4, 12, 36), (15, 36, 12, 11, 16), (25, 7, 17, 29), (29, 17, 18, 30), (32, 38, 21), (45, 9, 19, 47), (44, 10, 2, 46), (20, 28, 26, 10), (11, 30, 23, 0), (0, 23, 26, 3), (51, 43, 49, 50), (9, 24, 27, 19), (19, 27, 28, 20), (4, 25, 29, 12), (12, 29, 30, 11), (5, 45, 47, 13), (24, 9, 33, 40, 34, 31), (37, 1, 46), (6, 35, 36, 15), (18, 39, 37, 8), (8, 37, 46, 2), (31, 34, 7, 25), (13, 47, 43, 51), (47, 19, 20, 41), (1, 44, 46), (22, 7, 34, 42), (14, 41, 44, 1), (47, 41, 14, 49, 43), (41, 20, 10, 44), (50, 49, 14), (21, 51, 50, 48), (48, 50, 14), (9, 45, 42, 33), (45, 5, 42), (6, 24, 31, 35), (38, 13, 51, 21)])
me_cube_005.use_remesh_preserve_volume = False
me_cube_005.use_remesh_preserve_attributes = False
me_cube_005.use_mirror_vertex_groups = False
me_cube_005.update()
me_cube_004 = bpy.data.meshes.new('Cube.004')
me_cube_004.from_pydata([(0.2687, -0.5021, -0.06761), (0.2825, 0.5299, -0.3436), (0.2498, 0.03875, -0.4746), (0.322, -0.512, -0.06561), (0.2056, -0.4248, 0.3398), (0.1893, 0.6668, 0.4679), (0.3026, -0.425, 0.3405), (0.1688, 0.2322, 0.4642), (0.2179, 0.04023, -0.4599), (0.276, 0.2341, 0.4657), (0.2788, 0.03072, -0.467), (0.268, -0.5706, 0.001657), (0.2652, -0.5757, 0.03263), (0.2302, 0.7049, 0.3057), (0.2064, 0.6604, 0.04277), (0.3293, -0.5927, 0.02571), (0.3254, -0.5831, -0.001974), (0.1301, 0.2689, 0.3285), (0.1777, 0.2884, 0.0209), (0.2677, 0.2647, 0.3313), (0.2881, 0.2778, 0.01012), (0.2309, 0.707, 0.3081), (0.179, 0.5326, 0.4972), (0.2464, -0.3466, -0.2017), (0.2884, -0.1393, 0.3758), (0.1927, -0.1369, 0.3776), (0.3082, -0.3484, -0.204), (0.2837, -0.09448, 0.2178), (0.3434, -0.05914, 0.02655), (0.2108, -0.1047, 0.2315), (0.2234, -0.07624, 0.03836), (0.2386, -0.1446, 0.4051), (0.2386, -0.1446, 0.4051), (0.2251, 0.2268, 0.4935), (0.2251, 0.2268, 0.4935), (0.252, -0.4349, 0.3598), (0.2962, -0.6062, 0.04386), (0.2603, 0.42, -0.3575), (0.1751, 0.6152, 0.3755), (0.1858, 0.5874, 0.03591), (0.2251, 0.2268, 0.4935), (0.231, 0.5655, 0.0348), (0.2088, 0.5368, 0.5051), (0.2089, 0.5368, 0.5051), (0.3046, 0.4207, -0.3562), (0.2307, 0.5426, 0.4987), (0.2851, 0.4271, -0.3832), (0.2427, 0.5766, 0.3729), (0.1926, 0.6405, 0.1892), (0.222, 0.6245, 0.1843), (0.2158, 0.6667, 0.2042), (0.2155, 0.6667, 0.2022)], [], [(39, 14, 1, 37), (28, 16, 3, 26), (16, 11, 0, 3), (9, 45, 43, 33), (30, 18, 8, 23), (23, 8, 2, 10, 26), (31, 34, 7, 25, 32), (17, 38, 39, 18), (5, 22, 42), (7, 22, 38, 17), (22, 5, 13, 38), (39, 38, 48, 14), (24, 6, 15, 27), (27, 15, 16, 28), (35, 4, 12, 36), (15, 36, 12, 11, 16), (25, 7, 17, 29), (29, 17, 18, 30), (5, 21, 13), (45, 9, 19, 47), (44, 10, 2, 46), (20, 28, 26, 10), (11, 30, 23, 0), (0, 23, 26, 3), (35, 32, 25, 4), (9, 24, 27, 19), (19, 27, 28, 20), (4, 25, 29, 12), (12, 29, 30, 11), (6, 24, 31, 32, 35), (24, 9, 33, 40, 34, 31), (37, 1, 46), (6, 35, 36, 15), (18, 39, 37, 8), (8, 37, 46, 2), (50, 14, 51), (45, 5, 43), (5, 45, 47, 21), (47, 19, 20, 41), (1, 44, 46), (22, 7, 34, 42), (14, 41, 44, 1), (47, 41, 14, 49), (41, 20, 10, 44), (50, 49, 14), (48, 51, 14), (21, 47, 49, 50), (38, 13, 51, 48), (21, 50, 51, 13)])
me_cube_004.use_remesh_preserve_volume = False
me_cube_004.use_remesh_preserve_attributes = False
me_cube_004.use_mirror_vertex_groups = False
me_cube_004.update()
me_cube = bpy.data.meshes.new('Cube')
me_cube.from_pydata([(0.02947, -0.6007, -0.1426), (-0.01349, 0.512, -0.3739), (0.0106, -0.05988, -0.5496), (0.08273, -0.6106, -0.1406), (-0.0336, -0.5235, 0.2649), (-0.04772, 0.4262, 0.4885), (0.06341, -0.5237, 0.2656), (-0.1123, 0.1092, 0.4894), (-0.02132, -0.05841, -0.5348), (-0.005066, 0.1111, 0.4909), (0.03957, -0.06791, -0.542), (0.02877, -0.6692, -0.0733), (0.026, -0.6744, -0.04233), (-0.04983, 0.5296, 0.3541), (-0.01669, 0.5464, -0.05185), (0.09006, -0.6913, -0.04924), (0.08618, -0.6817, -0.07693), (-0.1092, 0.1703, 0.2535), (-0.06154, 0.1898, -0.05406), (0.0285, 0.1661, 0.2563), (0.04891, 0.1792, -0.06484), (-0.04915, 0.5318, 0.3565), (-0.07574, 0.3506, 0.4851), (0.007177, -0.4452, -0.2767), (0.009797, -0.2306, 0.3915), (-0.08587, -0.2281, 0.3932), (0.06894, -0.447, -0.279), (0.0445, -0.1931, 0.1428), (0.1041, -0.1578, -0.04841), (-0.02846, -0.2033, 0.1565), (-0.01581, -0.1749, -0.0366), (-0.03997, -0.2358, 0.4207), (-0.04, -0.2358, 0.4207), (-0.05592, 0.1038, 0.5186), (-0.05598, 0.1038, 0.5186), (0.01279, -0.5335, 0.2849), (0.05696, -0.7048, -0.0311), (-0.03573, 0.4021, -0.3877), (-0.07453, 0.437, 0.3436), (-0.05216, 0.4875, -0.04063), (-0.05593, 0.1038, 0.5186), (-0.008211, 0.4669, -0.04015), (-0.04593, 0.3547, 0.4931), (-0.04592, 0.3547, 0.4931), (0.008589, 0.4028, -0.3865), (-0.02412, 0.3605, 0.4866), (-0.01097, 0.4092, -0.4135), (-0.006837, 0.3984, 0.341), (-0.05312, 0.4917, 0.1414), (-0.02224, 0.4873, 0.1302), (-0.03376, 0.4885, 0.1723), (-0.03408, 0.4886, 0.1702)], [], [(39, 14, 1, 37), (28, 16, 3, 26), (16, 11, 0, 3), (9, 45, 43, 33), (30, 18, 8, 23), (23, 8, 2, 10, 26), (31, 34, 7, 25, 32), (17, 38, 39, 18), (5, 22, 42), (7, 22, 38, 17), (22, 5, 13, 38), (39, 38, 48, 14), (24, 6, 15, 27), (27, 15, 16, 28), (35, 4, 12, 36), (15, 36, 12, 11, 16), (25, 7, 17, 29), (29, 17, 18, 30), (5, 21, 13), (45, 9, 19, 47), (44, 10, 2, 46), (20, 28, 26, 10), (11, 30, 23, 0), (0, 23, 26, 3), (35, 32, 25, 4), (9, 24, 27, 19), (19, 27, 28, 20), (4, 25, 29, 12), (12, 29, 30, 11), (6, 24, 31, 32, 35), (24, 9, 33, 40, 34, 31), (37, 1, 46), (6, 35, 36, 15), (18, 39, 37, 8), (8, 37, 46, 2), (50, 14, 51), (45, 5, 43), (5, 45, 47, 21), (47, 19, 20, 41), (1, 44, 46), (22, 7, 34, 42), (14, 41, 44, 1), (47, 41, 14, 49), (41, 20, 10, 44), (50, 49, 14), (48, 51, 14), (21, 47, 49, 50), (38, 13, 51, 48), (21, 50, 51, 13)])
me_cube.use_remesh_preserve_volume = False
me_cube.use_remesh_preserve_attributes = False
me_cube.use_mirror_vertex_groups = False
me_cube.update()

# ---- objects
ob_cube = bpy.data.objects.new('Cube', me_cube_002)
ob_camera = bpy.data.objects.new('Camera', cam_camera)
ob_cube_020 = bpy.data.objects.new('Cube.020', me_cube_022)
ob_cube_019 = bpy.data.objects.new('Cube.019', me_cube_021)
ob_cube_018 = bpy.data.objects.new('Cube.018', me_cube_020)
ob_cube_017 = bpy.data.objects.new('Cube.017', me_cube_019)
ob_cube_016 = bpy.data.objects.new('Cube.016', me_cube_018)
ob_cube_015 = bpy.data.objects.new('Cube.015', me_cube_017)
ob_cube_014 = bpy.data.objects.new('Cube.014', me_cube_016)
ob_cube_013 = bpy.data.objects.new('Cube.013', me_cube_015)
ob_cube_012 = bpy.data.objects.new('Cube.012', me_cube_014)
ob_cube_011 = bpy.data.objects.new('Cube.011', me_cube_013)
ob_cube_010 = bpy.data.objects.new('Cube.010', me_cube_012)
ob_cube_009 = bpy.data.objects.new('Cube.009', me_cube_011)
ob_cube_008 = bpy.data.objects.new('Cube.008', me_cube_010)
ob_cube_007 = bpy.data.objects.new('Cube.007', me_cube_009)
ob_cube_006 = bpy.data.objects.new('Cube.006', me_cube_008)
ob_cube_005 = bpy.data.objects.new('Cube.005', me_cube_007)
ob_cube_004 = bpy.data.objects.new('Cube.004', me_cube_006)
ob_cube_003 = bpy.data.objects.new('Cube.003', me_cube_005)
ob_cube_002 = bpy.data.objects.new('Cube.002', me_cube_004)
ob_cube_001 = bpy.data.objects.new('Cube.001', me_cube)
ob_empty_003 = bpy.data.objects.new('Empty.003', None)
ob_empty_001 = bpy.data.objects.new('Empty.001', None)

# ---- transforms, parenting, visibility, modifiers, constraints
ob_cube.location = (0.09821, -0.01727, 2.45)
ob_cube.lineart.crease_threshold = 0.0
_m = ob_cube.modifiers.new('Mirror', 'MIRROR')
_m.use_clip = True
ob_camera.location = (14.24, -8.202, 5.534)
ob_camera.rotation_euler = (1.364, -0.03148, 1.051)
ob_camera.lock_rotations_4d = False
ob_camera.empty_display_type = 'ARROWS'
ob_camera.color = (0.0, 0.0, 0.0, 0.0)
ob_camera.display_type = 'WIRE'
ob_camera.lineart.crease_threshold = 0.0
ob_cube_020.location = (0.01695, -3.668, 1.19)
ob_cube_020.rotation_euler = (0.2197, 0.6631, -3.45)
ob_cube_020.scale = (0.162, 0.1608, 0.158)
ob_cube_020.lineart.crease_threshold = 0.0
ob_cube_019.location = (-0.02562, -3.341, 1.4)
ob_cube_019.rotation_euler = (0.1155, 0.7269, -3.492)
ob_cube_019.scale = (0.2806, 0.2786, 0.2738)
ob_cube_019.lineart.crease_threshold = 0.0
ob_cube_018.location = (-0.02828, 5.577, 2.905)
ob_cube_018.rotation_euler = (1.106, 0.6902, -3.013)
ob_cube_018.scale = (0.2999, 0.2978, 0.2926)
ob_cube_018.lineart.crease_threshold = 0.0
ob_cube_017.location = (-0.07741, 4.876, 3.153)
ob_cube_017.rotation_euler = (1.307, 0.6346, -2.894)
ob_cube_017.scale = (0.417, 0.414, 0.4068)
ob_cube_017.lineart.crease_threshold = 0.0
ob_cube_016.location = (-0.2449, 3.967, 3.511)
ob_cube_016.rotation_euler = (1.436, 0.7846, -2.696)
ob_cube_016.scale = (0.659, 0.6542, 0.6429)
ob_cube_016.lineart.crease_threshold = 0.0
ob_cube_015.location = (-0.3151, 2.835, 4.059)
ob_cube_015.rotation_euler = (1.436, 0.7846, -2.696)
ob_cube_015.scale = (1.038, 1.031, 1.013)
ob_cube_015.lineart.crease_threshold = 0.0
ob_cube_014.location = (-0.176, -2.743, 1.893)
ob_cube_014.rotation_euler = (-0.614, 0.6648, -3.875)
ob_cube_014.scale = (0.6178, 0.6134, 0.6028)
ob_cube_014.lineart.crease_threshold = 0.0
ob_cube_013.location = (-0.1691, -2.059, 2.875)
ob_cube_013.rotation_euler = (-0.1156, 0.8897, -3.516)
ob_cube_013.scale = (0.8174, 0.8116, 0.7975)
ob_cube_013.lineart.crease_threshold = 0.0
ob_cube_012.location = (-0.2127, -0.7495, 3.93)
ob_cube_012.rotation_euler = (0.117, 0.7961, -3.355)
ob_cube_012.scale = (1.038, 1.031, 1.013)
ob_cube_012.lineart.crease_threshold = 0.0
ob_cube_011.location = (-0.4675, 0.9691, 4.434)
ob_cube_011.rotation_euler = (0.6598, 0.9045, -3.161)
ob_cube_011.scale = (1.038, 1.031, 1.013)
ob_cube_011.lineart.crease_threshold = 0.0
ob_cube_010.location = (0.216, 5.926, 2.812)
ob_cube_010.rotation_euler = (0.421, 0.8439, -0.2473)
ob_cube_010.scale = (0.348, 0.3202, 0.3485)
ob_cube_010.lineart.crease_threshold = 0.0
ob_cube_009.location = (0.2562, 5.233, 2.921)
ob_cube_009.rotation_euler = (0.1882, 0.776, -0.447)
ob_cube_009.scale = (0.348, 0.3202, 0.3485)
ob_cube_009.lineart.crease_threshold = 0.0
ob_cube_008.location = (0.4012, 4.429, 3.296)
ob_cube_008.rotation_euler = (0.03773, 0.5765, -0.561)
ob_cube_008.scale = (0.5734, 0.5277, 0.5743)
ob_cube_008.lineart.crease_threshold = 0.0
ob_cube_007.location = (0.1307, -3.5, 1.28)
ob_cube_007.rotation_euler = (1.427, 0.5031, 0.2448)
ob_cube_007.scale = (0.256, 0.256, 0.256)
ob_cube_007.lineart.crease_threshold = 0.0
ob_cube_006.location = (0.1307, -3.113, 1.572)
ob_cube_006.rotation_euler = (1.534, 0.4769, 0.2953)
ob_cube_006.scale = (0.4265, 0.4265, 0.4265)
ob_cube_006.lineart.crease_threshold = 0.0
ob_cube_005.location = (0.1307, -2.567, 2.393)
ob_cube_005.rotation_euler = (1.896, 0.3473, 0.4419)
ob_cube_005.scale = (0.6865, 0.6865, 0.6865)
ob_cube_005.lineart.crease_threshold = 0.0
ob_cube_004.location = (-0.01317, 3.152, 3.187)
ob_cube_004.rotation_euler = (0.1031, 0.5942, -0.2954)
ob_cube_004.scale = (0.7372, 0.6785, 0.7384)
ob_cube_004.lineart.crease_threshold = 0.0
ob_cube_003.location = (0.1247, 2.098, 4.362)
ob_cube_003.rotation_euler = (0.4054, 0.4877, -0.1635)
ob_cube_003.lineart.crease_threshold = 0.0
ob_cube_002.location = (0.1307, -1.625, 3.465)
ob_cube_002.rotation_euler = (1.513, 0.4825, 0.2855)
ob_cube_002.lineart.crease_threshold = 0.0
ob_cube_001.location = (0.3993, 0.009488, 4.294)
ob_cube_001.rotation_euler = (0.9393, 0.5101, 0.1624)
ob_cube_001.lineart.crease_threshold = 0.0
ob_empty_003.location = (-3.06, 7.842, -0.6353)
ob_empty_003.rotation_euler = (1.571, 2.22e-16, 2.22e-16)
ob_empty_003.empty_display_type = 'IMAGE'
ob_empty_003.empty_display_size = 6.557
ob_empty_003.empty_image_offset = (0.0, 0.0)
ob_empty_003.color = (1.0, 1.0, 1.0, 0.3333)
ob_empty_003.show_in_front = True
ob_empty_003.lineart.crease_threshold = 0.0
ob_empty_001.location = (-3.817, -6.486, -0.6232)
ob_empty_001.rotation_euler = (1.571, 6.283, 1.571)
ob_empty_001.empty_display_type = 'IMAGE'
ob_empty_001.empty_display_size = 11.79
ob_empty_001.empty_image_offset = (0.0, 0.0)
ob_empty_001.color = (1.0, 1.0, 1.0, 0.3333)
ob_empty_001.show_in_front = True
ob_empty_001.lineart.crease_threshold = 0.0

# ---- collection membership
col_collection_1.objects.link(ob_cube)
col_collection_1.objects.link(ob_camera)
col_collection_2.objects.link(ob_cube_020)
col_collection_2.objects.link(ob_cube_019)
col_collection_2.objects.link(ob_cube_018)
col_collection_2.objects.link(ob_cube_017)
col_collection_2.objects.link(ob_cube_016)
col_collection_2.objects.link(ob_cube_015)
col_collection_2.objects.link(ob_cube_014)
col_collection_2.objects.link(ob_cube_013)
col_collection_2.objects.link(ob_cube_012)
col_collection_2.objects.link(ob_cube_011)
col_collection_2.objects.link(ob_cube_010)
col_collection_2.objects.link(ob_cube_009)
col_collection_2.objects.link(ob_cube_008)
col_collection_2.objects.link(ob_cube_007)
col_collection_2.objects.link(ob_cube_006)
col_collection_2.objects.link(ob_cube_005)
col_collection_2.objects.link(ob_cube_004)
col_collection_2.objects.link(ob_cube_003)
col_collection_2.objects.link(ob_cube_002)
col_collection_2.objects.link(ob_cube_001)
col_collection_3.objects.link(ob_empty_003)
col_collection_3.objects.link(ob_empty_001)

# ---- scene / render settings (as saved in the file)
scene.camera = ob_camera
scene.frame_start = 1; scene.frame_end = 250; scene.frame_set(1)
scene.render.engine = 'CYCLES'
scene.render.image_settings.color_mode = 'RGB'
scene.render.image_settings.compression = 90
scene.render.resolution_percentage = 50
scene.render.dither_intensity = 0.0
scene.render.bake_margin = 2
scene.cycles.use_denoising = False
scene.cycles.samples = 10
scene.cycles.sampling_pattern = 'TABULATED_SOBOL'
scene.cycles.light_sampling_threshold = 0.0
scene.cycles.use_adaptive_sampling = False
scene.cycles.use_light_tree = False
scene.cycles.blur_glossy = 0.0
scene.cycles.volume_bounces = 1
scene.cycles.pixel_filter_type = 'GAUSSIAN'
scene.cycles.sample_clamp_indirect = 0.0
scene.view_settings.view_transform = 'Standard'
bpy.context.view_layer.update()

# ---- added for rendering (the .blend has no usable light): sun
light_auto_sun = bpy.data.lights.new('AutoSun', 'SUN')
light_auto_sun.energy = 3.0
light_auto_sun.angle = 0.0523599
ob_auto_sun = bpy.data.objects.new('AutoSun', light_auto_sun)
scene.collection.objects.link(ob_auto_sun)
ob_auto_sun.rotation_euler = (0.872665, 0.174533, 0.523599)
bpy.context.view_layer.update()
